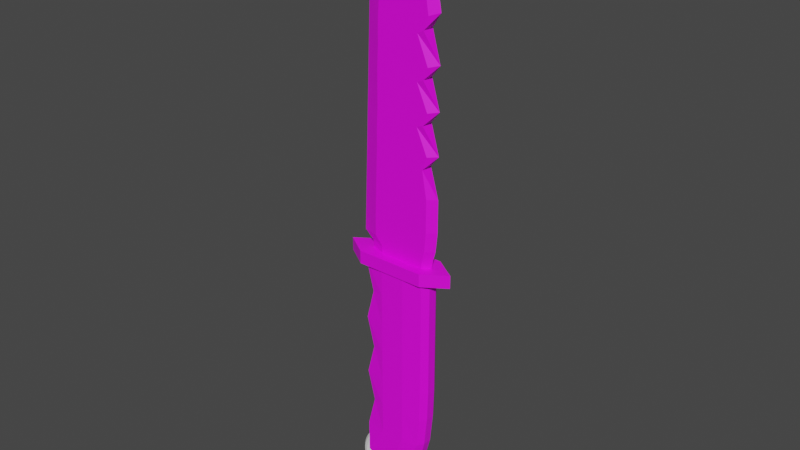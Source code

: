 # Source: Faca.blend  (saved by Blender 3.0.42; exported with 4.5.12 LTS)
import bpy
from mathutils import Matrix  # noqa: F401  (used for matrix-valued properties, if any)

bpy.ops.wm.read_factory_settings(use_empty=True)
scene = bpy.context.scene
scene.name = 'Scene'

# ---- collections
col_collection = bpy.data.collections.new('Collection'); scene.collection.children.link(col_collection)

# ---- images (referenced by path relative to the original .blend; pixels are not part of the script)
import os
ASSET_DIR = os.environ.get("B2B_ASSET_DIR", "")  # directory of the original .blend (textures are referenced by path, not embedded)
HERE = os.path.dirname(os.path.abspath(__file__))  # packed textures are extracted next to this script under _unpacked/

def load_image(name, relpath, width, height, colorspace="sRGB"):
    """Load a texture the original file referenced (path relative to the .blend, or extracted next to this script)."""
    p = next((c for c in (os.path.join(HERE, relpath), os.path.join(ASSET_DIR, relpath)) if relpath and os.path.exists(c)), "")
    if p:
        img = bpy.data.images.load(p, check_existing=True)
        img.name = name
    else:  # same state as the original file: an image datablock whose file is absent (Cycles renders it pink)
        img = bpy.data.images.new(name, width, height)
        img.source = "FILE"
        img.filepath = "//" + (relpath or name)
    img.colorspace_settings.name = colorspace
    return img
img_base = load_image('Base', 'Base.png', 1024, 1024, 'sRGB')
img_nao_sei_o_nome_001 = load_image('Nao sei o nome.001', 'Nao sei o nome dessa parte.png', 1024, 1024, 'sRGB')
img_lamina = load_image('Lamina', 'Lamina.png', 1024, 1024, 'sRGB')

# ---- materials (node trees are filled in below, after node groups)
mat_material_005 = bpy.data.materials.new('Material.005')
mat_material_005.use_transparent_shadow = False
mat_material_004 = bpy.data.materials.new('Material.004')
mat_material_004.use_transparent_shadow = False
mat_lasmina = bpy.data.materials.new('Lasmina')
mat_lasmina.use_transparent_shadow = False

# ---- material node trees
mat_material_005.use_nodes = True; mat_material_005.node_tree.nodes.clear()
_N = mat_material_005.node_tree.nodes; _L = mat_material_005.node_tree.links
n0 = _N.new('ShaderNodeBsdfPrincipled'); n0.name = 'Principled BSDF'; n0.location = (10, 300)
n0.distribution = 'GGX'
n0.subsurface_method = 'RANDOM_WALK_SKIN'
n0.inputs[3].default_value = 1.45
n0.inputs[27].default_value = (0.0, 0.0, 0.0, 1.0)
n0.inputs[28].default_value = 1.0
n1 = _N.new('ShaderNodeOutputMaterial'); n1.name = 'Material Output'; n1.location = (300, 300)
n2 = _N.new('ShaderNodeTexImage'); n2.name = 'Image Texture'; n2.location = (-280, 280)
n2.image = img_base
n2.interpolation = 'Closest'
_L.new(n0.outputs[0], n1.inputs[0])
_L.new(n2.outputs[0], n0.inputs[0])
n1.is_active_output = True
mat_material_004.use_nodes = True; mat_material_004.node_tree.nodes.clear()
_N = mat_material_004.node_tree.nodes; _L = mat_material_004.node_tree.links
n0 = _N.new('ShaderNodeBsdfPrincipled'); n0.name = 'Principled BSDF'; n0.location = (10, 300)
n0.distribution = 'GGX'
n0.subsurface_method = 'RANDOM_WALK_SKIN'
n0.inputs[3].default_value = 1.45
n0.inputs[27].default_value = (0.0, 0.0, 0.0, 1.0)
n0.inputs[28].default_value = 1.0
n1 = _N.new('ShaderNodeOutputMaterial'); n1.name = 'Material Output'; n1.location = (300, 300)
n2 = _N.new('ShaderNodeTexImage'); n2.name = 'Image Texture'; n2.location = (-280, 280)
n2.image = img_nao_sei_o_nome_001
n2.interpolation = 'Closest'
_L.new(n0.outputs[0], n1.inputs[0])
_L.new(n2.outputs[0], n0.inputs[0])
n1.is_active_output = True
mat_lasmina.use_nodes = True; mat_lasmina.node_tree.nodes.clear()
_N = mat_lasmina.node_tree.nodes; _L = mat_lasmina.node_tree.links
n0 = _N.new('ShaderNodeBsdfPrincipled'); n0.name = 'Principled BSDF'; n0.location = (10, 300)
n0.distribution = 'GGX'
n0.subsurface_method = 'RANDOM_WALK_SKIN'
n0.inputs[3].default_value = 1.45
n0.inputs[27].default_value = (0.0, 0.0, 0.0, 1.0)
n0.inputs[28].default_value = 1.0
n1 = _N.new('ShaderNodeOutputMaterial'); n1.name = 'Material Output'; n1.location = (300, 300)
n2 = _N.new('ShaderNodeTexImage'); n2.name = 'Image Texture'; n2.location = (-280, 280)
n2.image = img_lamina
n2.interpolation = 'Closest'
_L.new(n0.outputs[0], n1.inputs[0])
_L.new(n2.outputs[0], n0.inputs[0])
n1.is_active_output = True

# ---- world
world_world = bpy.data.worlds.new('World'); scene.world = world_world
world_world.use_nodes = True; world_world.node_tree.nodes.clear()
_N = world_world.node_tree.nodes; _L = world_world.node_tree.links
n0 = _N.new('ShaderNodeOutputWorld'); n0.name = 'World Output'; n0.location = (300, 300)
n1 = _N.new('ShaderNodeBackground'); n1.name = 'Background'; n1.location = (10, 300)
n1.inputs[0].default_value = (0.05088, 0.05088, 0.05088, 1.0)
_L.new(n1.outputs[0], n0.inputs[0])
n0.is_active_output = True
world_world.color = (0.05088, 0.05088, 0.05088)
world_world.use_sun_shadow = False
world_world.sun_shadow_jitter_overblur = 0.0

# ---- meshes
me_cube_001 = bpy.data.meshes.new('Cube.001')
me_cube_001.from_pydata([(-0.877, -0.3079, -0.5113), (-0.877, -0.3079, 4.888), (-0.877, 0.3079, -0.5113), (-0.877, 0.3079, 4.888), (0.385, -0.3079, -1.659), (0.877, -0.3079, 4.888), (0.385, 0.3079, -1.659), (0.877, 0.3079, 4.888), (-1.0, 0.1239, -0.5113), (-1.0, -0.1239, -0.5113), (-1.0, -0.1239, 4.888), (-1.0, 0.1239, 4.888), (0.508, -0.1239, -1.659), (0.508, 0.1239, -1.659), (1.0, 0.1239, 4.888), (1.0, -0.1239, 4.888), (-0.1587, 0.3718, -1.494), (-0.8254, 0.3718, -1.0), (-0.3333, 0.3718, 4.888), (0.3333, 0.3718, 4.888), (-0.8254, -0.3718, -1.0), (-0.1587, -0.3718, -1.494), (0.3333, -0.3718, 4.888), (-0.3333, -0.3718, 4.888), (-0.3333, 0.1239, 4.888), (0.3333, 0.1239, 4.888), (-0.3333, -0.1239, 4.888), (0.3333, -0.1239, 4.888), (-0.1587, 0.1239, -1.494), (-0.8254, 0.1239, -1.0), (-0.1587, -0.1239, -1.494), (-0.8254, -0.1239, -1.0), (-0.877, -0.3079, -0.1588), (-0.6633, -0.3079, 0.6824), (-0.877, -0.3079, 1.524), (-0.6633, -0.3079, 2.365), (-0.877, -0.3079, 3.206), (-0.6633, -0.3079, 4.047), (-0.6633, 0.3079, 4.047), (-0.877, 0.3079, 3.206), (-0.6633, 0.3079, 2.365), (-0.877, 0.3079, 1.524), (-0.6633, 0.3079, 0.6824), (-0.877, 0.3079, -0.1588), (0.877, 0.3079, 4.047), (0.877, 0.3079, 3.206), (0.877, 0.3079, 2.365), (0.877, 0.3079, 1.524), (0.8518, 0.3079, 0.6824), (0.7676, 0.3079, -0.1588), (0.877, -0.3079, 4.047), (0.877, -0.3079, 3.206), (0.877, -0.3079, 2.365), (0.877, -0.3079, 1.524), (0.8518, -0.3079, 0.6824), (0.7676, -0.3079, -0.1588), (1.0, 0.1239, 4.047), (1.0, 0.1239, 3.206), (1.0, 0.1239, 2.365), (1.0, 0.1239, 1.524), (0.9748, 0.1239, 0.6824), (0.8906, 0.1239, -0.1588), (1.0, -0.1239, 4.047), (1.0, -0.1239, 3.206), (1.0, -0.1239, 2.365), (1.0, -0.1239, 1.524), (0.9748, -0.1239, 0.6824), (0.8906, -0.1239, -0.1588), (-0.7863, -0.1239, 4.047), (-1.0, -0.1239, 3.206), (-0.7863, -0.1239, 2.365), (-1.0, -0.1239, 1.524), (-0.7863, -0.1239, 0.6824), (-1.0, -0.1239, -0.1588), (-0.7863, 0.1239, 4.047), (-1.0, 0.1239, 3.206), (-0.7863, 0.1239, 2.365), (-1.0, 0.1239, 1.524), (-0.7863, 0.1239, 0.6824), (-1.0, 0.1239, -0.1588), (0.3333, -0.3718, 4.047), (0.3333, -0.3718, 3.206), (0.3333, -0.3718, 2.365), (0.3333, -0.3718, 1.524), (0.3333, -0.3718, 0.6824), (0.3333, -0.3718, -0.1588), (-0.3333, -0.3718, 4.047), (-0.3333, -0.3718, 3.206), (-0.3333, -0.3718, 2.365), (-0.3333, -0.3718, 1.524), (-0.3333, -0.3718, 0.6824), (-0.3333, -0.3718, -0.1588), (-0.3333, 0.3718, 4.047), (-0.3333, 0.3718, 3.206), (-0.3333, 0.3718, 2.365), (-0.3333, 0.3718, 1.524), (-0.3333, 0.3718, 0.6824), (-0.3333, 0.3718, -0.1588), (0.3333, 0.3718, 4.047), (0.3333, 0.3718, 3.206), (0.3333, 0.3718, 2.365), (0.3333, 0.3718, 1.524), (0.3333, 0.3718, 0.6824), (0.3333, 0.3718, -0.1588)], [], [(74, 11, 3, 38), (98, 19, 7, 44), (62, 15, 5, 50), (86, 23, 1, 37), (30, 12, 4, 21), (26, 10, 1, 23), (18, 3, 11, 24), (24, 11, 10, 26), (16, 6, 13, 28), (28, 13, 12, 30), (44, 7, 14, 56), (56, 14, 15, 62), (37, 1, 10, 68), (68, 10, 11, 74), (8, 29, 31, 9), (29, 28, 30, 31), (2, 17, 29, 8), (17, 16, 28, 29), (14, 25, 27, 15), (25, 24, 26, 27), (7, 19, 25, 14), (19, 18, 24, 25), (15, 27, 22, 5), (27, 26, 23, 22), (9, 31, 20, 0), (31, 30, 21, 20), (50, 5, 22, 80), (80, 22, 23, 86), (38, 3, 18, 92), (92, 18, 19, 98), (17, 97, 103, 16), (97, 96, 102, 103), (96, 95, 101, 102), (95, 94, 100, 101), (94, 93, 99, 100), (93, 92, 98, 99), (2, 43, 97, 17), (43, 42, 96, 97), (42, 41, 95, 96), (41, 40, 94, 95), (40, 39, 93, 94), (39, 38, 92, 93), (21, 85, 91, 20), (85, 84, 90, 91), (84, 83, 89, 90), (83, 82, 88, 89), (82, 81, 87, 88), (81, 80, 86, 87), (4, 55, 85, 21), (55, 54, 84, 85), (54, 53, 83, 84), (53, 52, 82, 83), (52, 51, 81, 82), (51, 50, 80, 81), (9, 73, 79, 8), (73, 72, 78, 79), (72, 71, 77, 78), (71, 70, 76, 77), (70, 69, 75, 76), (69, 68, 74, 75), (0, 32, 73, 9), (32, 33, 72, 73), (33, 34, 71, 72), (34, 35, 70, 71), (35, 36, 69, 70), (36, 37, 68, 69), (13, 61, 67, 12), (61, 60, 66, 67), (60, 59, 65, 66), (59, 58, 64, 65), (58, 57, 63, 64), (57, 56, 62, 63), (6, 49, 61, 13), (49, 48, 60, 61), (48, 47, 59, 60), (47, 46, 58, 59), (46, 45, 57, 58), (45, 44, 56, 57), (20, 91, 32, 0), (91, 90, 33, 32), (90, 89, 34, 33), (89, 88, 35, 34), (88, 87, 36, 35), (87, 86, 37, 36), (12, 67, 55, 4), (67, 66, 54, 55), (66, 65, 53, 54), (65, 64, 52, 53), (64, 63, 51, 52), (63, 62, 50, 51), (16, 103, 49, 6), (103, 102, 48, 49), (102, 101, 47, 48), (101, 100, 46, 47), (100, 99, 45, 46), (99, 98, 44, 45), (8, 79, 43, 2), (79, 78, 42, 43), (78, 77, 41, 42), (77, 76, 40, 41), (76, 75, 39, 40), (75, 74, 38, 39)])
_uv = me_cube_001.uv_layers.new(name='UVMap')
_uv.uv.foreach_set('vector', [0.5893, 0.1667, 0.625, 0.1667, 0.625, 0.25, 0.5893, 0.25, 0.5893, 0.4167, 0.625, 0.4167, 0.625, 0.5, 0.5893, 0.5, 0.5893, 0.6667, 0.625, 0.6667, 0.625, 0.75, 0.5893, 0.75, 0.5893, 0.9167, 0.625, 0.9167, 0.625, 1.0, 0.5893, 1.0, 0.2917, 0.6667, 0.375, 0.6667, 0.375, 0.75, 0.2917, 0.75, 0.7917, 0.6667, 0.875, 0.6667, 0.875, 0.75, 0.7917, 0.75, 0.7917, 0.5, 0.875, 0.5, 0.875, 0.5833, 0.7917, 0.5833, 0.7917, 0.5833, 0.875, 0.5833, 0.875, 0.6667, 0.7917, 0.6667, 0.2917, 0.5, 0.375, 0.5, 0.375, 0.5833, 0.2917, 0.5833, 0.2917, 0.5833, 0.375, 0.5833, 0.375, 0.6667, 0.2917, 0.6667, 0.5893, 0.5, 0.625, 0.5, 0.625, 0.5833, 0.5893, 0.5833, 0.5893, 0.5833, 0.625, 0.5833, 0.625, 0.6667, 0.5893, 0.6667, 0.5893, 0.0, 0.625, 0.0, 0.625, 0.08333, 0.5893, 0.08333, 0.5893, 0.08333, 0.625, 0.08333, 0.625, 0.1667, 0.5893, 0.1667, 0.125, 0.5833, 0.2083, 0.5833, 0.2083, 0.6667, 0.125, 0.6667, 0.2083, 0.5833, 0.2917, 0.5833, 0.2917, 0.6667, 0.2083, 0.6667, 0.125, 0.5, 0.2083, 0.5, 0.2083, 0.5833, 0.125, 0.5833, 0.2083, 0.5, 0.2917, 0.5, 0.2917, 0.5833, 0.2083, 0.5833, 0.625, 0.5833, 0.7083, 0.5833, 0.7083, 0.6667, 0.625, 0.6667, 0.7083, 0.5833, 0.7917, 0.5833, 0.7917, 0.6667, 0.7083, 0.6667, 0.625, 0.5, 0.7083, 0.5, 0.7083, 0.5833, 0.625, 0.5833, 0.7083, 0.5, 0.7917, 0.5, 0.7917, 0.5833, 0.7083, 0.5833, 0.625, 0.6667, 0.7083, 0.6667, 0.7083, 0.75, 0.625, 0.75, 0.7083, 0.6667, 0.7917, 0.6667, 0.7917, 0.75, 0.7083, 0.75, 0.125, 0.6667, 0.2083, 0.6667, 0.2083, 0.75, 0.125, 0.75, 0.2083, 0.6667, 0.2917, 0.6667, 0.2917, 0.75, 0.2083, 0.75, 0.5893, 0.75, 0.625, 0.75, 0.625, 0.8333, 0.5893, 0.8333, 0.5893, 0.8333, 0.625, 0.8333, 0.625, 0.9167, 0.5893, 0.9167, 0.5893, 0.25, 0.625, 0.25, 0.625, 0.3333, 0.5893, 0.3333, 0.5893, 0.3333, 0.625, 0.3333, 0.625, 0.4167, 0.5893, 0.4167, 0.375, 0.3333, 0.4107, 0.3333, 0.4107, 0.4167, 0.375, 0.4167, 0.4107, 0.3333, 0.4464, 0.3333, 0.4464, 0.4167, 0.4107, 0.4167, 0.4464, 0.3333, 0.4821, 0.3333, 0.4821, 0.4167, 0.4464, 0.4167, 0.4821, 0.3333, 0.5179, 0.3333, 0.5179, 0.4167, 0.4821, 0.4167, 0.5179, 0.3333, 0.5536, 0.3333, 0.5536, 0.4167, 0.5179, 0.4167, 0.5536, 0.3333, 0.5893, 0.3333, 0.5893, 0.4167, 0.5536, 0.4167, 0.375, 0.25, 0.4107, 0.25, 0.4107, 0.3333, 0.375, 0.3333, 0.4107, 0.25, 0.4464, 0.25, 0.4464, 0.3333, 0.4107, 0.3333, 0.4464, 0.25, 0.4821, 0.25, 0.4821, 0.3333, 0.4464, 0.3333, 0.4821, 0.25, 0.5179, 0.25, 0.5179, 0.3333, 0.4821, 0.3333, 0.5179, 0.25, 0.5536, 0.25, 0.5536, 0.3333, 0.5179, 0.3333, 0.5536, 0.25, 0.5893, 0.25, 0.5893, 0.3333, 0.5536, 0.3333, 0.375, 0.8333, 0.4107, 0.8333, 0.4107, 0.9167, 0.375, 0.9167, 0.4107, 0.8333, 0.4464, 0.8333, 0.4464, 0.9167, 0.4107, 0.9167, 0.4464, 0.8333, 0.4821, 0.8333, 0.4821, 0.9167, 0.4464, 0.9167, 0.4821, 0.8333, 0.5179, 0.8333, 0.5179, 0.9167, 0.4821, 0.9167, 0.5179, 0.8333, 0.5536, 0.8333, 0.5536, 0.9167, 0.5179, 0.9167, 0.5536, 0.8333, 0.5893, 0.8333, 0.5893, 0.9167, 0.5536, 0.9167, 0.375, 0.75, 0.4107, 0.75, 0.4107, 0.8333, 0.375, 0.8333, 0.4107, 0.75, 0.4464, 0.75, 0.4464, 0.8333, 0.4107, 0.8333, 0.4464, 0.75, 0.4821, 0.75, 0.4821, 0.8333, 0.4464, 0.8333, 0.4821, 0.75, 0.5179, 0.75, 0.5179, 0.8333, 0.4821, 0.8333, 0.5179, 0.75, 0.5536, 0.75, 0.5536, 0.8333, 0.5179, 0.8333, 0.5536, 0.75, 0.5893, 0.75, 0.5893, 0.8333, 0.5536, 0.8333, 0.375, 0.08333, 0.4107, 0.08333, 0.4107, 0.1667, 0.375, 0.1667, 0.4107, 0.08333, 0.4464, 0.08333, 0.4464, 0.1667, 0.4107, 0.1667, 0.4464, 0.08333, 0.4821, 0.08333, 0.4821, 0.1667, 0.4464, 0.1667, 0.4821, 0.08333, 0.5179, 0.08333, 0.5179, 0.1667, 0.4821, 0.1667, 0.5179, 0.08333, 0.5536, 0.08333, 0.5536, 0.1667, 0.5179, 0.1667, 0.5536, 0.08333, 0.5893, 0.08333, 0.5893, 0.1667, 0.5536, 0.1667, 0.375, 0.0, 0.4107, 0.0, 0.4107, 0.08333, 0.375, 0.08333, 0.4107, 0.0, 0.4464, 0.0, 0.4464, 0.08333, 0.4107, 0.08333, 0.4464, 0.0, 0.4821, 0.0, 0.4821, 0.08333, 0.4464, 0.08333, 0.4821, 0.0, 0.5179, 0.0, 0.5179, 0.08333, 0.4821, 0.08333, 0.5179, 0.0, 0.5536, 0.0, 0.5536, 0.08333, 0.5179, 0.08333, 0.5536, 0.0, 0.5893, 0.0, 0.5893, 0.08333, 0.5536, 0.08333, 0.375, 0.5833, 0.4107, 0.5833, 0.4107, 0.6667, 0.375, 0.6667, 0.4107, 0.5833, 0.4464, 0.5833, 0.4464, 0.6667, 0.4107, 0.6667, 0.4464, 0.5833, 0.4821, 0.5833, 0.4821, 0.6667, 0.4464, 0.6667, 0.4821, 0.5833, 0.5179, 0.5833, 0.5179, 0.6667, 0.4821, 0.6667, 0.5179, 0.5833, 0.5536, 0.5833, 0.5536, 0.6667, 0.5179, 0.6667, 0.5536, 0.5833, 0.5893, 0.5833, 0.5893, 0.6667, 0.5536, 0.6667, 0.375, 0.5, 0.4107, 0.5, 0.4107, 0.5833, 0.375, 0.5833, 0.4107, 0.5, 0.4464, 0.5, 0.4464, 0.5833, 0.4107, 0.5833, 0.4464, 0.5, 0.4821, 0.5, 0.4821, 0.5833, 0.4464, 0.5833, 0.4821, 0.5, 0.5179, 0.5, 0.5179, 0.5833, 0.4821, 0.5833, 0.5179, 0.5, 0.5536, 0.5, 0.5536, 0.5833, 0.5179, 0.5833, 0.5536, 0.5, 0.5893, 0.5, 0.5893, 0.5833, 0.5536, 0.5833, 0.375, 0.9167, 0.4107, 0.9167, 0.4107, 1.0, 0.375, 1.0, 0.4107, 0.9167, 0.4464, 0.9167, 0.4464, 1.0, 0.4107, 1.0, 0.4464, 0.9167, 0.4821, 0.9167, 0.4821, 1.0, 0.4464, 1.0, 0.4821, 0.9167, 0.5179, 0.9167, 0.5179, 1.0, 0.4821, 1.0, 0.5179, 0.9167, 0.5536, 0.9167, 0.5536, 1.0, 0.5179, 1.0, 0.5536, 0.9167, 0.5893, 0.9167, 0.5893, 1.0, 0.5536, 1.0, 0.375, 0.6667, 0.4107, 0.6667, 0.4107, 0.75, 0.375, 0.75, 0.4107, 0.6667, 0.4464, 0.6667, 0.4464, 0.75, 0.4107, 0.75, 0.4464, 0.6667, 0.4821, 0.6667, 0.4821, 0.75, 0.4464, 0.75, 0.4821, 0.6667, 0.5179, 0.6667, 0.5179, 0.75, 0.4821, 0.75, 0.5179, 0.6667, 0.5536, 0.6667, 0.5536, 0.75, 0.5179, 0.75, 0.5536, 0.6667, 0.5893, 0.6667, 0.5893, 0.75, 0.5536, 0.75, 0.375, 0.4167, 0.4107, 0.4167, 0.4107, 0.5, 0.375, 0.5, 0.4107, 0.4167, 0.4464, 0.4167, 0.4464, 0.5, 0.4107, 0.5, 0.4464, 0.4167, 0.4821, 0.4167, 0.4821, 0.5, 0.4464, 0.5, 0.4821, 0.4167, 0.5179, 0.4167, 0.5179, 0.5, 0.4821, 0.5, 0.5179, 0.4167, 0.5536, 0.4167, 0.5536, 0.5, 0.5179, 0.5, 0.5536, 0.4167, 0.5893, 0.4167, 0.5893, 0.5, 0.5536, 0.5, 0.375, 0.1667, 0.4107, 0.1667, 0.4107, 0.25, 0.375, 0.25, 0.4107, 0.1667, 0.4464, 0.1667, 0.4464, 0.25, 0.4107, 0.25, 0.4464, 0.1667, 0.4821, 0.1667, 0.4821, 0.25, 0.4464, 0.25, 0.4821, 0.1667, 0.5179, 0.1667, 0.5179, 0.25, 0.4821, 0.25, 0.5179, 0.1667, 0.5536, 0.1667, 0.5536, 0.25, 0.5179, 0.25, 0.5536, 0.1667, 0.5893, 0.1667, 0.5893, 0.25, 0.5536, 0.25])
me_cube_001.materials.append(mat_material_005)
me_cube_001.use_remesh_fix_poles = True
me_cube_001.use_remesh_preserve_attributes = False
me_cube_001.update()
me_cube_002 = bpy.data.meshes.new('Cube.002')
me_cube_002.from_pydata([(-0.9952, -0.4163, -1.0), (-0.9952, -0.4163, -0.6434), (-0.9952, 0.4285, -1.0), (-0.9952, 0.4285, -0.6434), (0.8933, -0.4163, -1.0), (0.8933, -0.4163, -0.6434), (0.8933, 0.4285, -1.0), (0.8933, 0.4285, -0.6434), (-1.627, 0.006076, -1.0), (-1.627, 0.006076, -0.6434), (1.525, 0.006076, -1.0), (1.525, 0.006076, -0.6434)], [], [(8, 9, 3, 2), (2, 3, 7, 6), (10, 11, 5, 4), (4, 5, 1, 0), (8, 10, 4, 0), (11, 9, 1, 5), (7, 3, 9, 11), (2, 6, 10, 8), (6, 7, 11, 10), (0, 1, 9, 8)])
_uv = me_cube_002.uv_layers.new(name='UVMap')
_uv.uv.foreach_set('vector', [0.375, 0.125, 0.625, 0.125, 0.625, 0.3001, 0.375, 0.3001, 0.375, 0.3001, 0.625, 0.3001, 0.625, 0.5, 0.375, 0.5, 0.375, 0.625, 0.625, 0.625, 0.625, 0.75, 0.375, 0.75, 0.375, 0.75, 0.625, 0.75, 0.625, 0.9499, 0.375, 0.9499, 0.125, 0.625, 0.375, 0.625, 0.375, 0.75, 0.1751, 0.75, 0.625, 0.625, 0.875, 0.625, 0.8249, 0.75, 0.625, 0.75, 0.625, 0.5, 0.8249, 0.5, 0.875, 0.625, 0.625, 0.625, 0.1751, 0.5, 0.375, 0.5, 0.375, 0.625, 0.125, 0.625, 0.375, 0.5, 0.625, 0.5, 0.625, 0.625, 0.375, 0.625, 0.375, 0.0, 0.625, 0.0, 0.625, 0.125, 0.375, 0.125])
me_cube_002.materials.append(mat_material_004)
me_cube_002.use_remesh_fix_poles = True
me_cube_002.use_remesh_preserve_attributes = False
me_cube_002.update()
me_cube_003 = bpy.data.meshes.new('Cube.003')
me_cube_003.from_pydata([(-0.9915, 0.0, -1.0), (-1.013, 0.0, 6.436), (0.8417, 0.0, -1.0), (0.8889, 0.0, 8.141), (-0.5946, 1.0, -1.0), (-0.5946, 0.0, 7.309), (-0.5946, -1.0, -1.0), (-1.029, 0.0, 5.987), (0.6506, 0.0, 7.588), (-0.5631, -1.0, 6.704), (-0.5631, 1.0, 6.704), (1.019, 0.0, 5.449), (-0.6673, -1.0, 4.941), (-0.6673, 1.0, 4.941), (-1.088, 0.0, 4.388), (1.019, 0.0, 4.248), (1.019, 0.0, 3.144), (1.019, 0.0, 2.04), (1.019, 0.0, 0.9366), (0.661, -1.0, 5.023), (0.661, 1.0, 5.023), (-0.6961, -1.0, 3.864), (-0.7001, -1.0, 2.874), (-0.7283, -1.0, 1.884), (-0.764, -1.0, 0.8937), (-0.6695, -1.0, 4.403), (-0.6961, 1.0, 3.864), (-0.7001, 1.0, 2.874), (-0.7283, 1.0, 1.884), (-0.764, 1.0, 0.8937), (-0.6695, 1.0, 4.403), (-1.106, 0.0, 3.9), (-1.224, 0.0, 0.7174), (-1.191, 0.0, 1.615), (-1.158, 0.0, 2.513), (-1.124, 0.0, 3.411), (0.661, 1.0, 3.871), (0.661, -1.0, 3.871), (-0.6981, -1.0, 3.369), (-0.6981, 1.0, 3.369), (-1.141, 0.0, 2.962), (0.661, 1.0, 2.767), (0.661, -1.0, 2.767), (-0.7263, -1.0, 2.379), (-0.7263, 1.0, 2.379), (-1.174, 0.0, 2.064), (0.661, 1.0, 1.663), (0.661, -1.0, 1.663), (-0.7482, -1.0, 1.389), (-0.7482, 1.0, 1.389), (-1.207, 0.0, 1.166), (1.019, 0.0, 0.05553), (-0.7968, -1.0, -0.05316), (-0.7968, 1.0, -0.05316), (-1.256, 0.0, -0.1413), (0.9646, 0.0, -0.4731), (-0.7936, -1.0, -0.5274), (-0.7936, 1.0, -0.5274), (-1.271, 0.0, -0.5714), (0.8968, 0.0, -0.7366), (-0.5936, -1.0, -0.7637), (-0.5936, 1.0, -0.7637), (-1.027, 0.0, -0.7857), (-0.5946, 0.0, -1.0), (0.661, 0.0, 5.023), (0.661, 0.0, 3.871), (0.661, 0.0, 2.767), (0.661, 0.0, 1.663), (0.636, -1.0, -1.0), (0.636, 1.0, -1.0), (0.4772, -1.0, 7.46), (0.4772, 1.0, 7.46), (0.4726, 0.0, 8.02), (0.7909, 1.0, 5.375), (0.7909, -1.0, 5.375), (0.4847, -1.0, 4.933), (0.7885, -1.0, 0.9304), (0.789, -1.0, 2.018), (0.7896, -1.0, 3.105), (0.7902, -1.0, 4.193), (0.4847, 1.0, 4.933), (0.7885, 1.0, 0.9304), (0.789, 1.0, 2.018), (0.7896, 1.0, 3.105), (0.7902, 1.0, 4.193), (0.4841, 1.0, 3.798), (0.4841, -1.0, 3.798), (0.4835, 1.0, 2.711), (0.4835, -1.0, 2.711), (0.483, 1.0, 1.623), (0.483, -1.0, 1.623), (0.7879, 1.0, 0.03976), (0.7879, -1.0, 0.03976), (0.7413, -1.0, -0.481), (0.7413, 1.0, -0.481), (0.6833, 1.0, -0.7405), (0.6833, -1.0, -0.7405), (0.636, 0.0, -1.0)], [], [(71, 72, 3, 8), (9, 5, 1, 7), (97, 2, 68), (0, 4, 63, 6), (70, 72, 5, 9), (7, 1, 5, 10), (14, 7, 10, 13), (74, 70, 9, 12), (12, 9, 7, 14), (73, 71, 8, 11), (80, 73, 11, 20), (64, 11, 19), (25, 12, 14, 31), (75, 74, 12, 25), (31, 14, 13, 30), (35, 31, 30, 26), (79, 75, 25, 21), (50, 33, 28, 49), (45, 34, 27, 44), (40, 35, 26, 39), (84, 80, 20, 15), (90, 77, 23, 48), (88, 78, 22, 43), (86, 79, 21, 38), (54, 32, 29, 53), (21, 25, 31, 35), (48, 23, 33, 50), (43, 22, 34, 45), (38, 21, 35, 40), (52, 24, 32, 54), (15, 64, 19), (67, 17, 47), (66, 16, 42), (65, 15, 37), (92, 76, 24, 52), (83, 85, 36, 16), (89, 82, 17, 46), (87, 83, 16, 41), (85, 84, 15, 36), (91, 81, 18, 51), (16, 65, 37), (22, 38, 40, 34), (78, 86, 38, 22), (34, 40, 39, 27), (82, 87, 41, 17), (17, 66, 42), (23, 43, 45, 33), (77, 88, 43, 23), (33, 45, 44, 28), (81, 89, 46, 18), (18, 67, 47), (24, 48, 50, 32), (76, 90, 48, 24), (32, 50, 49, 29), (94, 91, 51, 55), (93, 92, 52, 56), (56, 52, 54, 58), (58, 54, 53, 57), (62, 58, 57, 61), (60, 56, 58, 62), (96, 93, 56, 60), (95, 94, 55, 59), (69, 95, 59, 2), (68, 96, 60, 6), (6, 60, 62, 0), (0, 62, 61, 4), (18, 46, 67), (17, 41, 66), (16, 36, 65), (36, 15, 65), (41, 16, 66), (46, 17, 67), (15, 20, 64), (20, 11, 64), (69, 2, 97), (4, 69, 97, 63), (2, 59, 96, 68), (4, 61, 95, 69), (61, 57, 94, 95), (59, 55, 93, 96), (55, 51, 92, 93), (57, 53, 91, 94), (18, 47, 90, 76), (29, 49, 89, 81), (17, 42, 88, 77), (28, 44, 87, 82), (16, 37, 86, 78), (53, 29, 81, 91), (39, 26, 84, 85), (44, 27, 83, 87), (49, 28, 82, 89), (27, 39, 85, 83), (51, 18, 76, 92), (37, 15, 79, 86), (42, 16, 78, 88), (47, 17, 77, 90), (26, 30, 80, 84), (15, 19, 75, 79), (19, 11, 74, 75), (30, 13, 73, 80), (13, 10, 71, 73), (11, 8, 70, 74), (8, 3, 72, 70), (63, 97, 68, 6), (10, 5, 72, 71)])
_uv = me_cube_003.uv_layers.new(name='UVMap')
_uv.uv.foreach_set('vector', [0.6099, 0.4711, 0.625, 0.4711, 0.625, 0.5, 0.6099, 0.5, 0.6099, 0.9493, 0.625, 0.9493, 0.625, 1.0, 0.6099, 1.0, 0.3461, 0.625, 0.375, 0.75, 0.3461, 0.75, 0.125, 0.5, 0.1757, 0.5, 0.1757, 0.625, 0.1757, 0.75, 0.6099, 0.7789, 0.625, 0.7789, 0.625, 0.9493, 0.6099, 0.9493, 0.6099, 0.25, 0.625, 0.25, 0.625, 0.3007, 0.6099, 0.3007, 0.5561, 0.25, 0.6099, 0.25, 0.6099, 0.3007, 0.5561, 0.3007, 0.5561, 0.7789, 0.6099, 0.7789, 0.6099, 0.9493, 0.5561, 0.9493, 0.5561, 0.9493, 0.6099, 0.9493, 0.6099, 1.0, 0.5561, 1.0, 0.5561, 0.4711, 0.6099, 0.4711, 0.6099, 0.5, 0.5561, 0.5, 0.5397, 0.4711, 0.5561, 0.4711, 0.5561, 0.5, 0.5397, 0.5, 0.5397, 0.625, 0.5561, 0.75, 0.5397, 0.75, 0.5397, 0.9493, 0.5561, 0.9493, 0.5561, 1.0, 0.5397, 1.0, 0.5397, 0.7789, 0.5561, 0.7789, 0.5561, 0.9493, 0.5397, 0.9493, 0.5397, 0.25, 0.5561, 0.25, 0.5561, 0.3007, 0.5397, 0.3007, 0.5233, 0.25, 0.5397, 0.25, 0.5397, 0.3007, 0.5233, 0.3007, 0.5233, 0.7789, 0.5397, 0.7789, 0.5397, 0.9493, 0.5233, 0.9493, 0.4478, 0.25, 0.4629, 0.25, 0.4629, 0.3007, 0.4478, 0.3007, 0.478, 0.25, 0.4931, 0.25, 0.4931, 0.3007, 0.478, 0.3007, 0.5082, 0.25, 0.5233, 0.25, 0.5233, 0.3007, 0.5082, 0.3007, 0.5233, 0.4711, 0.5397, 0.4711, 0.5397, 0.5, 0.5233, 0.5, 0.4478, 0.7789, 0.4629, 0.7789, 0.4629, 0.9493, 0.4478, 0.9493, 0.478, 0.7789, 0.4931, 0.7789, 0.4931, 0.9493, 0.478, 0.9493, 0.5082, 0.7789, 0.5233, 0.7789, 0.5233, 0.9493, 0.5082, 0.9493, 0.4039, 0.25, 0.4327, 0.25, 0.4327, 0.3007, 0.4039, 0.3007, 0.5233, 0.9493, 0.5397, 0.9493, 0.5397, 1.0, 0.5233, 1.0, 0.4478, 0.9493, 0.4629, 0.9493, 0.4629, 1.0, 0.4478, 1.0, 0.478, 0.9493, 0.4931, 0.9493, 0.4931, 1.0, 0.478, 1.0, 0.5082, 0.9493, 0.5233, 0.9493, 0.5233, 1.0, 0.5082, 1.0, 0.4039, 0.9493, 0.4327, 0.9493, 0.4327, 1.0, 0.4039, 1.0, 0.5233, 0.625, 0.5397, 0.625, 0.5397, 0.75, 0.4478, 0.625, 0.4629, 0.75, 0.4478, 0.75, 0.478, 0.625, 0.4931, 0.75, 0.478, 0.75, 0.5082, 0.625, 0.5233, 0.75, 0.5082, 0.75, 0.4039, 0.7789, 0.4327, 0.7789, 0.4327, 0.9493, 0.4039, 0.9493, 0.4931, 0.4711, 0.5082, 0.4711, 0.5082, 0.5, 0.4931, 0.5, 0.4478, 0.4711, 0.4629, 0.4711, 0.4629, 0.5, 0.4478, 0.5, 0.478, 0.4711, 0.4931, 0.4711, 0.4931, 0.5, 0.478, 0.5, 0.5082, 0.4711, 0.5233, 0.4711, 0.5233, 0.5, 0.5082, 0.5, 0.4039, 0.4711, 0.4327, 0.4711, 0.4327, 0.5, 0.4039, 0.5, 0.4931, 0.625, 0.5082, 0.625, 0.5082, 0.75, 0.4931, 0.9493, 0.5082, 0.9493, 0.5082, 1.0, 0.4931, 1.0, 0.4931, 0.7789, 0.5082, 0.7789, 0.5082, 0.9493, 0.4931, 0.9493, 0.4931, 0.25, 0.5082, 0.25, 0.5082, 0.3007, 0.4931, 0.3007, 0.4629, 0.4711, 0.478, 0.4711, 0.478, 0.5, 0.4629, 0.5, 0.4629, 0.625, 0.478, 0.625, 0.478, 0.75, 0.4629, 0.9493, 0.478, 0.9493, 0.478, 1.0, 0.4629, 1.0, 0.4629, 0.7789, 0.478, 0.7789, 0.478, 0.9493, 0.4629, 0.9493, 0.4629, 0.25, 0.478, 0.25, 0.478, 0.3007, 0.4629, 0.3007, 0.4327, 0.4711, 0.4478, 0.4711, 0.4478, 0.5, 0.4327, 0.5, 0.4327, 0.625, 0.4478, 0.625, 0.4478, 0.75, 0.4327, 0.9493, 0.4478, 0.9493, 0.4478, 1.0, 0.4327, 1.0, 0.4327, 0.7789, 0.4478, 0.7789, 0.4478, 0.9493, 0.4327, 0.9493, 0.4327, 0.25, 0.4478, 0.25, 0.4478, 0.3007, 0.4327, 0.3007, 0.3894, 0.4711, 0.4039, 0.4711, 0.4039, 0.5, 0.3894, 0.5, 0.3894, 0.7789, 0.4039, 0.7789, 0.4039, 0.9493, 0.3894, 0.9493, 0.3894, 0.9493, 0.4039, 0.9493, 0.4039, 1.0, 0.3894, 1.0, 0.3894, 0.25, 0.4039, 0.25, 0.4039, 0.3007, 0.3894, 0.3007, 0.3822, 0.25, 0.3894, 0.25, 0.3894, 0.3007, 0.3822, 0.3007, 0.3822, 0.9493, 0.3894, 0.9493, 0.3894, 1.0, 0.3822, 1.0, 0.3822, 0.7789, 0.3894, 0.7789, 0.3894, 0.9493, 0.3822, 0.9493, 0.3822, 0.4711, 0.3894, 0.4711, 0.3894, 0.5, 0.3822, 0.5, 0.375, 0.4711, 0.3822, 0.4711, 0.3822, 0.5, 0.375, 0.5, 0.375, 0.7789, 0.3822, 0.7789, 0.3822, 0.9493, 0.375, 0.9493, 0.375, 0.9493, 0.3822, 0.9493, 0.3822, 1.0, 0.375, 1.0, 0.375, 0.25, 0.3822, 0.25, 0.3822, 0.3007, 0.375, 0.3007, 0.4327, 0.5, 0.4478, 0.5, 0.4478, 0.625, 0.4629, 0.5, 0.478, 0.5, 0.478, 0.625, 0.4931, 0.5, 0.5082, 0.5, 0.5082, 0.625, 0.5082, 0.5, 0.5233, 0.625, 0.5082, 0.625, 0.478, 0.5, 0.4931, 0.625, 0.478, 0.625, 0.4478, 0.5, 0.4629, 0.625, 0.4478, 0.625, 0.5233, 0.5, 0.5397, 0.5, 0.5397, 0.625, 0.5397, 0.5, 0.5561, 0.625, 0.5397, 0.625, 0.3461, 0.5, 0.375, 0.625, 0.3461, 0.625, 0.1757, 0.5, 0.3461, 0.5, 0.3461, 0.625, 0.1757, 0.625, 0.375, 0.75, 0.3822, 0.75, 0.3822, 0.7789, 0.375, 0.7789, 0.375, 0.3007, 0.3822, 0.3007, 0.3822, 0.4711, 0.375, 0.4711, 0.3822, 0.3007, 0.3894, 0.3007, 0.3894, 0.4711, 0.3822, 0.4711, 0.3822, 0.75, 0.3894, 0.75, 0.3894, 0.7789, 0.3822, 0.7789, 0.3894, 0.75, 0.4039, 0.75, 0.4039, 0.7789, 0.3894, 0.7789, 0.3894, 0.3007, 0.4039, 0.3007, 0.4039, 0.4711, 0.3894, 0.4711, 0.4327, 0.75, 0.4478, 0.75, 0.4478, 0.7789, 0.4327, 0.7789, 0.4327, 0.3007, 0.4478, 0.3007, 0.4478, 0.4711, 0.4327, 0.4711, 0.4629, 0.75, 0.478, 0.75, 0.478, 0.7789, 0.4629, 0.7789, 0.4629, 0.3007, 0.478, 0.3007, 0.478, 0.4711, 0.4629, 0.4711, 0.4931, 0.75, 0.5082, 0.75, 0.5082, 0.7789, 0.4931, 0.7789, 0.4039, 0.3007, 0.4327, 0.3007, 0.4327, 0.4711, 0.4039, 0.4711, 0.5082, 0.3007, 0.5233, 0.3007, 0.5233, 0.4711, 0.5082, 0.4711, 0.478, 0.3007, 0.4931, 0.3007, 0.4931, 0.4711, 0.478, 0.4711, 0.4478, 0.3007, 0.4629, 0.3007, 0.4629, 0.4711, 0.4478, 0.4711, 0.4931, 0.3007, 0.5082, 0.3007, 0.5082, 0.4711, 0.4931, 0.4711, 0.4039, 0.75, 0.4327, 0.75, 0.4327, 0.7789, 0.4039, 0.7789, 0.5082, 0.75, 0.5233, 0.75, 0.5233, 0.7789, 0.5082, 0.7789, 0.478, 0.75, 0.4931, 0.75, 0.4931, 0.7789, 0.478, 0.7789, 0.4478, 0.75, 0.4629, 0.75, 0.4629, 0.7789, 0.4478, 0.7789, 0.5233, 0.3007, 0.5397, 0.3007, 0.5397, 0.4711, 0.5233, 0.4711, 0.5233, 0.75, 0.5397, 0.75, 0.5397, 0.7789, 0.5233, 0.7789, 0.5397, 0.75, 0.5561, 0.75, 0.5561, 0.7789, 0.5397, 0.7789, 0.5397, 0.3007, 0.5561, 0.3007, 0.5561, 0.4711, 0.5397, 0.4711, 0.5561, 0.3007, 0.6099, 0.3007, 0.6099, 0.4711, 0.5561, 0.4711, 0.5561, 0.75, 0.6099, 0.75, 0.6099, 0.7789, 0.5561, 0.7789, 0.6099, 0.75, 0.625, 0.75, 0.625, 0.7789, 0.6099, 0.7789, 0.1757, 0.625, 0.3461, 0.625, 0.3461, 0.75, 0.1757, 0.75, 0.6099, 0.3007, 0.625, 0.3007, 0.625, 0.4711, 0.6099, 0.4711])
me_cube_003.materials.append(mat_lasmina)
me_cube_003.use_remesh_fix_poles = True
me_cube_003.use_remesh_preserve_attributes = False
me_cube_003.update()
me_torus = bpy.data.meshes.new('Torus')
me_torus.from_pydata([(-0.5565, -2.707, 1.182e-07), (-0.5966, -2.707, 0.1496), (-0.7061, -2.707, 0.259), (-0.8557, -2.707, 0.2991), (-1.005, -2.707, 0.259), (-1.255, -2.707, 0.1272), (-1.289, -2.707, 1.182e-07), (-1.255, -2.707, -0.1272), (-1.005, -2.707, -0.259), (-0.8557, -2.707, -0.2991), (-0.7061, -2.707, -0.259), (-0.5966, -2.707, -0.1496), (-0.5693, -2.512, 1.182e-07), (-0.6091, -2.518, 0.1496), (-0.7176, -2.532, 0.259), (-0.8659, -2.551, 0.2991), (-1.014, -2.571, 0.259), (-1.261, -2.603, 0.1272), (-1.295, -2.608, 1.182e-07), (-1.261, -2.603, -0.1272), (-1.014, -2.571, -0.259), (-0.8659, -2.551, -0.2991), (-0.7176, -2.532, -0.259), (-0.6091, -2.518, -0.1496), (-0.6075, -2.32, 1.182e-07), (-0.6462, -2.331, 0.1496), (-0.752, -2.359, 0.259), (-0.8964, -2.398, 0.2991), (-1.041, -2.437, 0.259), (-1.282, -2.501, 0.1272), (-1.315, -2.51, 1.182e-07), (-1.282, -2.501, -0.1272), (-1.041, -2.437, -0.259), (-0.8964, -2.398, -0.2991), (-0.752, -2.359, -0.259), (-0.6462, -2.331, -0.1496), (-0.6704, -2.135, 1.182e-07), (-0.7074, -2.151, 0.1496), (-0.8086, -2.192, 0.259), (-0.9467, -2.25, 0.2991), (-1.085, -2.307, 0.259), (-1.315, -2.402, 0.1272), (-1.347, -2.415, 1.182e-07), (-1.315, -2.402, -0.1272), (-1.085, -2.307, -0.259), (-0.9467, -2.25, -0.2991), (-0.8086, -2.192, -0.259), (-0.7074, -2.151, -0.1496), (-0.7569, -1.96, 1.182e-07), (-0.7916, -1.98, 0.1496), (-0.8864, -2.035, 0.259), (-1.016, -2.109, 0.2991), (-1.145, -2.184, 0.259), (-1.361, -2.309, 0.1272), (-1.391, -2.326, 1.182e-07), (-1.361, -2.309, -0.1272), (-1.145, -2.184, -0.259), (-1.016, -2.109, -0.2991), (-0.8864, -2.035, -0.259), (-0.7916, -1.98, -0.1496), (-0.8656, -1.797, 1.182e-07), (-0.8974, -1.821, 0.1496), (-0.9842, -1.888, 0.259), (-1.103, -1.979, 0.2991), (-1.222, -2.07, 0.259), (-1.419, -2.222, 0.1272), (-1.446, -2.243, 1.182e-07), (-1.419, -2.222, -0.1272), (-1.222, -2.07, -0.259), (-1.103, -1.979, -0.2991), (-0.9842, -1.888, -0.259), (-0.8974, -1.821, -0.1496), (-0.9946, -1.65, 1.182e-07), (-1.023, -1.678, 0.1496), (-1.1, -1.756, 0.259), (-1.206, -1.861, 0.2991), (-1.312, -1.967, 0.259), (-1.488, -2.144, 0.1272), (-1.512, -2.168, 1.182e-07), (-1.488, -2.144, -0.1272), (-1.312, -1.967, -0.259), (-1.206, -1.861, -0.2991), (-1.1, -1.756, -0.259), (-1.023, -1.678, -0.1496), (-1.142, -1.521, 1.182e-07), (-1.166, -1.553, 0.1496), (-1.233, -1.64, 0.259), (-1.324, -1.758, 0.2991), (-1.415, -1.877, 0.259), (-1.567, -2.075, 0.1272), (-1.587, -2.102, 1.182e-07), (-1.567, -2.075, -0.1272), (-1.415, -1.877, -0.259), (-1.324, -1.758, -0.2991), (-1.233, -1.64, -0.259), (-1.166, -1.553, -0.1496), (-1.304, -1.412, 1.182e-07), (-1.324, -1.447, 0.1496), (-1.379, -1.542, 0.259), (-1.454, -1.671, 0.2991), (-1.529, -1.801, 0.259), (-1.653, -2.017, 0.1272), (-1.67, -2.046, 1.182e-07), (-1.653, -2.017, -0.1272), (-1.529, -1.801, -0.259), (-1.454, -1.671, -0.2991), (-1.379, -1.542, -0.259), (-1.324, -1.447, -0.1496), (-1.48, -1.326, 1.182e-07), (-1.495, -1.363, 0.1496), (-1.537, -1.464, 0.259), (-1.594, -1.602, 0.2991), (-1.651, -1.74, 0.259), (-1.747, -1.971, 0.1272), (-1.76, -2.002, 1.182e-07), (-1.747, -1.971, -0.1272), (-1.651, -1.74, -0.259), (-1.594, -1.602, -0.2991), (-1.537, -1.464, -0.259), (-1.495, -1.363, -0.1496), (-1.665, -1.263, 1.182e-07), (-1.675, -1.302, 0.1496), (-1.704, -1.407, 0.259), (-1.742, -1.552, 0.2991), (-1.781, -1.696, 0.259), (-1.846, -1.937, 0.1272), (-1.854, -1.97, 1.182e-07), (-1.846, -1.937, -0.1272), (-1.781, -1.696, -0.259), (-1.742, -1.552, -0.2991), (-1.704, -1.407, -0.259), (-1.675, -1.302, -0.1496), (-1.857, -1.225, 1.182e-07), (-1.862, -1.264, 0.1496), (-1.876, -1.373, 0.259), (-1.896, -1.521, 0.2991), (-1.915, -1.67, 0.259), (-1.948, -1.917, 0.1272), (-1.952, -1.951, 1.182e-07), (-1.948, -1.917, -0.1272), (-1.915, -1.67, -0.259), (-1.896, -1.521, -0.2991), (-1.876, -1.373, -0.259), (-1.862, -1.264, -0.1496), (-2.052, -1.212, 1.182e-07), (-2.052, -1.252, 0.1496), (-2.052, -1.362, 0.259), (-2.052, -1.511, 0.2991), (-2.052, -1.661, 0.259), (-2.052, -1.91, 0.1272), (-2.052, -1.944, 1.182e-07), (-2.052, -1.91, -0.1272), (-2.052, -1.661, -0.259), (-2.052, -1.511, -0.2991), (-2.052, -1.362, -0.259), (-2.052, -1.252, -0.1496), (-2.247, -1.225, 1.182e-07), (-2.242, -1.264, 0.1496), (-2.228, -1.373, 0.259), (-2.208, -1.521, 0.2991), (-2.189, -1.67, 0.259), (-2.156, -1.917, 0.1272), (-2.152, -1.951, 1.182e-07), (-2.156, -1.917, -0.1272), (-2.189, -1.67, -0.259), (-2.208, -1.521, -0.2991), (-2.228, -1.373, -0.259), (-2.242, -1.264, -0.1496), (-2.439, -1.263, 1.182e-07), (-2.429, -1.302, 0.1496), (-2.4, -1.407, 0.259), (-2.362, -1.552, 0.2991), (-2.323, -1.696, 0.259), (-2.259, -1.937, 0.1272), (-2.25, -1.97, 1.182e-07), (-2.259, -1.937, -0.1272), (-2.323, -1.696, -0.259), (-2.362, -1.552, -0.2991), (-2.4, -1.407, -0.259), (-2.429, -1.302, -0.1496), (-2.624, -1.326, 1.182e-07), (-2.609, -1.363, 0.1496), (-2.567, -1.464, 0.259), (-2.51, -1.602, 0.2991), (-2.453, -1.74, 0.259), (-2.357, -1.971, 0.1272), (-2.344, -2.002, 1.182e-07), (-2.357, -1.971, -0.1272), (-2.453, -1.74, -0.259), (-2.51, -1.602, -0.2991), (-2.567, -1.464, -0.259), (-2.609, -1.363, -0.1496), (-2.8, -1.412, 1.182e-07), (-2.78, -1.447, 0.1496), (-2.725, -1.542, 0.259), (-2.65, -1.671, 0.2991), (-2.576, -1.801, 0.259), (-2.451, -2.017, 0.1272), (-2.434, -2.046, 1.182e-07), (-2.451, -2.017, -0.1272), (-2.576, -1.801, -0.259), (-2.65, -1.671, -0.2991), (-2.725, -1.542, -0.259), (-2.78, -1.447, -0.1496), (-2.963, -1.521, 1.182e-07), (-2.938, -1.553, 0.1496), (-2.871, -1.64, 0.259), (-2.78, -1.758, 0.2991), (-2.689, -1.877, 0.259), (-2.538, -2.075, 0.1272), (-2.517, -2.102, 1.182e-07), (-2.538, -2.075, -0.1272), (-2.689, -1.877, -0.259), (-2.78, -1.758, -0.2991), (-2.871, -1.64, -0.259), (-2.938, -1.553, -0.1496), (-3.11, -1.65, 1.182e-07), (-3.081, -1.678, 0.1496), (-3.004, -1.756, 0.259), (-2.898, -1.861, 0.2991), (-2.792, -1.967, 0.259), (-2.616, -2.144, 0.1272), (-2.592, -2.168, 1.182e-07), (-2.616, -2.144, -0.1272), (-2.792, -1.967, -0.259), (-2.898, -1.861, -0.2991), (-3.004, -1.756, -0.259), (-3.081, -1.678, -0.1496), (-3.239, -1.797, 1.182e-07), (-3.207, -1.821, 0.1496), (-3.12, -1.888, 0.259), (-3.001, -1.979, 0.2991), (-2.883, -2.07, 0.259), (-2.685, -2.222, 0.1272), (-2.658, -2.243, 1.182e-07), (-2.685, -2.222, -0.1272), (-2.883, -2.07, -0.259), (-3.001, -1.979, -0.2991), (-3.12, -1.888, -0.259), (-3.207, -1.821, -0.1496), (-3.347, -1.96, 1.182e-07), (-3.313, -1.98, 0.1496), (-3.218, -2.035, 0.259), (-3.088, -2.109, 0.2991), (-2.959, -2.184, 0.259), (-2.743, -2.309, 0.1272), (-2.713, -2.326, 1.182e-07), (-2.743, -2.309, -0.1272), (-2.959, -2.184, -0.259), (-3.088, -2.109, -0.2991), (-3.218, -2.035, -0.259), (-3.313, -1.98, -0.1496), (-3.434, -2.135, 1.182e-07), (-3.397, -2.151, 0.1496), (-3.296, -2.192, 0.259), (-3.157, -2.25, 0.2991), (-3.019, -2.307, 0.259), (-2.789, -2.402, 0.1272), (-2.757, -2.415, 1.182e-07), (-2.789, -2.402, -0.1272), (-3.019, -2.307, -0.259), (-3.157, -2.25, -0.2991), (-3.296, -2.192, -0.259), (-3.397, -2.151, -0.1496), (-3.497, -2.32, 1.182e-07), (-3.458, -2.331, 0.1496), (-3.352, -2.359, 0.259), (-3.208, -2.398, 0.2991), (-3.063, -2.437, 0.259), (-2.822, -2.501, 0.1272), (-2.79, -2.51, 1.182e-07), (-2.822, -2.501, -0.1272), (-3.063, -2.437, -0.259), (-3.208, -2.398, -0.2991), (-3.352, -2.359, -0.259), (-3.458, -2.331, -0.1496), (-3.535, -2.512, 1.182e-07), (-3.495, -2.518, 0.1496), (-3.387, -2.532, 0.259), (-3.238, -2.551, 0.2991), (-3.09, -2.571, 0.259), (-2.843, -2.603, 0.1272), (-2.809, -2.608, 1.182e-07), (-2.843, -2.603, -0.1272), (-3.09, -2.571, -0.259), (-3.238, -2.551, -0.2991), (-3.387, -2.532, -0.259), (-3.495, -2.518, -0.1496), (-3.548, -2.707, 1.182e-07), (-3.508, -2.707, 0.1496), (-3.398, -2.707, 0.259), (-3.249, -2.707, 0.2991), (-3.099, -2.707, 0.259), (-2.85, -2.707, 0.1272), (-2.816, -2.707, 1.182e-07), (-2.85, -2.707, -0.1272), (-3.099, -2.707, -0.259), (-3.249, -2.707, -0.2991), (-3.398, -2.707, -0.259), (-3.508, -2.707, -0.1496), (-3.535, -2.903, 1.182e-07), (-3.495, -2.897, 0.1496), (-3.387, -2.883, 0.259), (-3.238, -2.864, 0.2991), (-3.09, -2.844, 0.259), (-2.843, -2.812, 0.1272), (-2.809, -2.807, 1.182e-07), (-2.843, -2.812, -0.1272), (-3.09, -2.844, -0.259), (-3.238, -2.864, -0.2991), (-3.387, -2.883, -0.259), (-3.495, -2.897, -0.1496), (-3.497, -3.095, 1.182e-07), (-3.458, -3.084, 0.1496), (-3.352, -3.056, 0.259), (-3.208, -3.017, 0.2991), (-3.063, -2.978, 0.259), (-2.822, -2.914, 0.1272), (-2.79, -2.905, 1.182e-07), (-2.822, -2.914, -0.1272), (-3.063, -2.978, -0.259), (-3.208, -3.017, -0.2991), (-3.352, -3.056, -0.259), (-3.458, -3.084, -0.1496), (-3.434, -3.28, 1.182e-07), (-3.397, -3.264, 0.1496), (-3.296, -3.223, 0.259), (-3.157, -3.165, 0.2991), (-3.019, -3.108, 0.259), (-2.789, -3.013, 0.1272), (-2.757, -3.0, 1.182e-07), (-2.789, -3.013, -0.1272), (-3.019, -3.108, -0.259), (-3.157, -3.165, -0.2991), (-3.296, -3.223, -0.259), (-3.397, -3.264, -0.1496), (-3.347, -3.455, 1.182e-07), (-3.313, -3.435, 0.1496), (-3.218, -3.38, 0.259), (-3.088, -3.306, 0.2991), (-2.959, -3.231, 0.259), (-2.743, -3.106, 0.1272), (-2.713, -3.089, 1.182e-07), (-2.743, -3.106, -0.1272), (-2.959, -3.231, -0.259), (-3.088, -3.306, -0.2991), (-3.218, -3.38, -0.259), (-3.313, -3.435, -0.1496), (-3.239, -3.618, 1.182e-07), (-3.207, -3.594, 0.1496), (-3.12, -3.527, 0.259), (-3.001, -3.436, 0.2991), (-2.883, -3.345, 0.259), (-2.685, -3.193, 0.1272), (-2.658, -3.172, 1.182e-07), (-2.685, -3.193, -0.1272), (-2.883, -3.345, -0.259), (-3.001, -3.436, -0.2991), (-3.12, -3.527, -0.259), (-3.207, -3.594, -0.1496), (-3.11, -3.765, 1.182e-07), (-3.081, -3.737, 0.1496), (-3.004, -3.659, 0.259), (-2.898, -3.554, 0.2991), (-2.792, -3.448, 0.259), (-2.616, -3.271, 0.1272), (-2.592, -3.247, 1.182e-07), (-2.616, -3.271, -0.1272), (-2.792, -3.448, -0.259), (-2.898, -3.554, -0.2991), (-3.004, -3.659, -0.259), (-3.081, -3.737, -0.1496), (-2.963, -3.894, 1.182e-07), (-2.938, -3.862, 0.1496), (-2.871, -3.775, 0.259), (-2.78, -3.657, 0.2991), (-2.689, -3.538, 0.259), (-2.538, -3.34, 0.1272), (-2.517, -3.313, 1.182e-07), (-2.538, -3.34, -0.1272), (-2.689, -3.538, -0.259), (-2.78, -3.657, -0.2991), (-2.871, -3.775, -0.259), (-2.938, -3.862, -0.1496), (-2.8, -4.003, 1.182e-07), (-2.78, -3.968, 0.1496), (-2.725, -3.873, 0.259), (-2.65, -3.744, 0.2991), (-2.576, -3.614, 0.259), (-2.451, -3.398, 0.1272), (-2.434, -3.369, 1.182e-07), (-2.451, -3.398, -0.1272), (-2.576, -3.614, -0.259), (-2.65, -3.744, -0.2991), (-2.725, -3.873, -0.259), (-2.78, -3.968, -0.1496), (-2.624, -4.089, 1.182e-07), (-2.609, -4.052, 0.1496), (-2.567, -3.951, 0.259), (-2.51, -3.813, 0.2991), (-2.453, -3.675, 0.259), (-2.357, -3.444, 0.1272), (-2.344, -3.413, 1.182e-07), (-2.357, -3.444, -0.1272), (-2.453, -3.675, -0.259), (-2.51, -3.813, -0.2991), (-2.567, -3.951, -0.259), (-2.609, -4.052, -0.1496), (-2.439, -4.152, 1.182e-07), (-2.429, -4.113, 0.1496), (-2.4, -4.008, 0.259), (-2.362, -3.863, 0.2991), (-2.323, -3.719, 0.259), (-2.259, -3.478, 0.1272), (-2.25, -3.445, 1.182e-07), (-2.259, -3.478, -0.1272), (-2.323, -3.719, -0.259), (-2.362, -3.863, -0.2991), (-2.4, -4.008, -0.259), (-2.429, -4.113, -0.1496), (-2.247, -4.19, 1.182e-07), (-2.242, -4.151, 0.1496), (-2.228, -4.042, 0.259), (-2.208, -3.894, 0.2991), (-2.189, -3.745, 0.259), (-2.156, -3.498, 0.1272), (-2.152, -3.464, 1.182e-07), (-2.156, -3.498, -0.1272), (-2.189, -3.745, -0.259), (-2.208, -3.894, -0.2991), (-2.228, -4.042, -0.259), (-2.242, -4.151, -0.1496), (-2.052, -4.203, 1.182e-07), (-2.052, -4.163, 0.1496), (-2.052, -4.053, 0.259), (-2.052, -3.904, 0.2991), (-2.052, -3.754, 0.259), (-2.052, -3.505, 0.1272), (-2.052, -3.471, 1.182e-07), (-2.052, -3.505, -0.1272), (-2.052, -3.754, -0.259), (-2.052, -3.904, -0.2991), (-2.052, -4.053, -0.259), (-2.052, -4.163, -0.1496), (-1.857, -4.19, 1.182e-07), (-1.862, -4.151, 0.1496), (-1.876, -4.042, 0.259), (-1.896, -3.894, 0.2991), (-1.915, -3.745, 0.259), (-1.948, -3.498, 0.1272), (-1.952, -3.464, 1.182e-07), (-1.948, -3.498, -0.1272), (-1.915, -3.745, -0.259), (-1.896, -3.894, -0.2991), (-1.876, -4.042, -0.259), (-1.862, -4.151, -0.1496), (-1.665, -4.152, 1.182e-07), (-1.675, -4.113, 0.1496), (-1.704, -4.008, 0.259), (-1.742, -3.863, 0.2991), (-1.781, -3.719, 0.259), (-1.846, -3.478, 0.1272), (-1.854, -3.445, 1.182e-07), (-1.846, -3.478, -0.1272), (-1.781, -3.719, -0.259), (-1.742, -3.863, -0.2991), (-1.704, -4.008, -0.259), (-1.675, -4.113, -0.1496), (-1.48, -4.089, 1.182e-07), (-1.495, -4.052, 0.1496), (-1.537, -3.951, 0.259), (-1.594, -3.813, 0.2991), (-1.651, -3.675, 0.259), (-1.747, -3.444, 0.1272), (-1.76, -3.413, 1.182e-07), (-1.747, -3.444, -0.1272), (-1.651, -3.675, -0.259), (-1.594, -3.813, -0.2991), (-1.537, -3.951, -0.259), (-1.495, -4.052, -0.1496), (-1.304, -4.003, 1.182e-07), (-1.324, -3.968, 0.1496), (-1.379, -3.873, 0.259), (-1.454, -3.744, 0.2991), (-1.529, -3.614, 0.259), (-1.653, -3.398, 0.1272), (-1.67, -3.369, 1.182e-07), (-1.653, -3.398, -0.1272), (-1.529, -3.614, -0.259), (-1.454, -3.744, -0.2991), (-1.379, -3.873, -0.259), (-1.324, -3.968, -0.1496), (-1.142, -3.894, 1.182e-07), (-1.166, -3.862, 0.1496), (-1.233, -3.775, 0.259), (-1.324, -3.657, 0.2991), (-1.415, -3.538, 0.259), (-1.567, -3.34, 0.1272), (-1.587, -3.313, 1.182e-07), (-1.567, -3.34, -0.1272), (-1.415, -3.538, -0.259), (-1.324, -3.657, -0.2991), (-1.233, -3.775, -0.259), (-1.166, -3.862, -0.1496), (-0.9946, -3.765, 1.182e-07), (-1.023, -3.737, 0.1496), (-1.1, -3.659, 0.259), (-1.206, -3.554, 0.2991), (-1.312, -3.448, 0.259), (-1.488, -3.271, 0.1272), (-1.512, -3.247, 1.182e-07), (-1.488, -3.271, -0.1272), (-1.312, -3.448, -0.259), (-1.206, -3.554, -0.2991), (-1.1, -3.659, -0.259), (-1.023, -3.737, -0.1496), (-0.8656, -3.618, 1.182e-07), (-0.8974, -3.594, 0.1496), (-0.9842, -3.527, 0.259), (-1.103, -3.436, 0.2991), (-1.222, -3.345, 0.259), (-1.419, -3.193, 0.1272), (-1.446, -3.172, 1.182e-07), (-1.419, -3.193, -0.1272), (-1.222, -3.345, -0.259), (-1.103, -3.436, -0.2991), (-0.9842, -3.527, -0.259), (-0.8974, -3.594, -0.1496), (-0.7569, -3.455, 1.182e-07), (-0.7916, -3.435, 0.1496), (-0.8864, -3.38, 0.259), (-1.016, -3.306, 0.2991), (-1.145, -3.231, 0.259), (-1.361, -3.106, 0.1272), (-1.391, -3.089, 1.182e-07), (-1.361, -3.106, -0.1272), (-1.145, -3.231, -0.259), (-1.016, -3.306, -0.2991), (-0.8864, -3.38, -0.259), (-0.7916, -3.435, -0.1496), (-0.6704, -3.28, 1.182e-07), (-0.7074, -3.264, 0.1496), (-0.8086, -3.223, 0.259), (-0.9467, -3.165, 0.2991), (-1.085, -3.108, 0.259), (-1.315, -3.013, 0.1272), (-1.347, -3.0, 1.182e-07), (-1.315, -3.013, -0.1272), (-1.085, -3.108, -0.259), (-0.9467, -3.165, -0.2991), (-0.8086, -3.223, -0.259), (-0.7074, -3.264, -0.1496), (-0.6075, -3.095, 1.182e-07), (-0.6462, -3.084, 0.1496), (-0.752, -3.056, 0.259), (-0.8964, -3.017, 0.2991), (-1.041, -2.978, 0.259), (-1.282, -2.914, 0.1272), (-1.315, -2.905, 1.182e-07), (-1.282, -2.914, -0.1272), (-1.041, -2.978, -0.259), (-0.8964, -3.017, -0.2991), (-0.752, -3.056, -0.259), (-0.6462, -3.084, -0.1496), (-0.5693, -2.903, 1.182e-07), (-0.6091, -2.897, 0.1496), (-0.7176, -2.883, 0.259), (-0.8659, -2.864, 0.2991), (-1.014, -2.844, 0.259), (-1.261, -2.812, 0.1272), (-1.295, -2.807, 1.182e-07), (-1.261, -2.812, -0.1272), (-1.014, -2.844, -0.259), (-0.8659, -2.864, -0.2991), (-0.7176, -2.883, -0.259), (-0.6091, -2.897, -0.1496)], [], [(0, 12, 13, 1), (1, 13, 14, 2), (2, 14, 15, 3), (3, 15, 16, 4), (4, 16, 17, 5), (5, 17, 18, 6), (6, 18, 19, 7), (7, 19, 20, 8), (8, 20, 21, 9), (9, 21, 22, 10), (10, 22, 23, 11), (11, 23, 12, 0), (12, 24, 25, 13), (13, 25, 26, 14), (14, 26, 27, 15), (15, 27, 28, 16), (16, 28, 29, 17), (17, 29, 30, 18), (18, 30, 31, 19), (19, 31, 32, 20), (20, 32, 33, 21), (21, 33, 34, 22), (22, 34, 35, 23), (23, 35, 24, 12), (24, 36, 37, 25), (25, 37, 38, 26), (26, 38, 39, 27), (27, 39, 40, 28), (28, 40, 41, 29), (29, 41, 42, 30), (30, 42, 43, 31), (31, 43, 44, 32), (32, 44, 45, 33), (33, 45, 46, 34), (34, 46, 47, 35), (35, 47, 36, 24), (36, 48, 49, 37), (37, 49, 50, 38), (38, 50, 51, 39), (39, 51, 52, 40), (40, 52, 53, 41), (41, 53, 54, 42), (42, 54, 55, 43), (43, 55, 56, 44), (44, 56, 57, 45), (45, 57, 58, 46), (46, 58, 59, 47), (47, 59, 48, 36), (48, 60, 61, 49), (49, 61, 62, 50), (50, 62, 63, 51), (51, 63, 64, 52), (52, 64, 65, 53), (53, 65, 66, 54), (54, 66, 67, 55), (55, 67, 68, 56), (56, 68, 69, 57), (57, 69, 70, 58), (58, 70, 71, 59), (59, 71, 60, 48), (60, 72, 73, 61), (61, 73, 74, 62), (62, 74, 75, 63), (63, 75, 76, 64), (64, 76, 77, 65), (65, 77, 78, 66), (66, 78, 79, 67), (67, 79, 80, 68), (68, 80, 81, 69), (69, 81, 82, 70), (70, 82, 83, 71), (71, 83, 72, 60), (72, 84, 85, 73), (73, 85, 86, 74), (74, 86, 87, 75), (75, 87, 88, 76), (76, 88, 89, 77), (77, 89, 90, 78), (78, 90, 91, 79), (79, 91, 92, 80), (80, 92, 93, 81), (81, 93, 94, 82), (82, 94, 95, 83), (83, 95, 84, 72), (84, 96, 97, 85), (85, 97, 98, 86), (86, 98, 99, 87), (87, 99, 100, 88), (88, 100, 101, 89), (89, 101, 102, 90), (90, 102, 103, 91), (91, 103, 104, 92), (92, 104, 105, 93), (93, 105, 106, 94), (94, 106, 107, 95), (95, 107, 96, 84), (96, 108, 109, 97), (97, 109, 110, 98), (98, 110, 111, 99), (99, 111, 112, 100), (100, 112, 113, 101), (101, 113, 114, 102), (102, 114, 115, 103), (103, 115, 116, 104), (104, 116, 117, 105), (105, 117, 118, 106), (106, 118, 119, 107), (107, 119, 108, 96), (108, 120, 121, 109), (109, 121, 122, 110), (110, 122, 123, 111), (111, 123, 124, 112), (112, 124, 125, 113), (113, 125, 126, 114), (114, 126, 127, 115), (115, 127, 128, 116), (116, 128, 129, 117), (117, 129, 130, 118), (118, 130, 131, 119), (119, 131, 120, 108), (120, 132, 133, 121), (121, 133, 134, 122), (122, 134, 135, 123), (123, 135, 136, 124), (124, 136, 137, 125), (125, 137, 138, 126), (126, 138, 139, 127), (127, 139, 140, 128), (128, 140, 141, 129), (129, 141, 142, 130), (130, 142, 143, 131), (131, 143, 132, 120), (132, 144, 145, 133), (133, 145, 146, 134), (134, 146, 147, 135), (135, 147, 148, 136), (136, 148, 149, 137), (137, 149, 150, 138), (138, 150, 151, 139), (139, 151, 152, 140), (140, 152, 153, 141), (141, 153, 154, 142), (142, 154, 155, 143), (143, 155, 144, 132), (144, 156, 157, 145), (145, 157, 158, 146), (146, 158, 159, 147), (147, 159, 160, 148), (148, 160, 161, 149), (149, 161, 162, 150), (150, 162, 163, 151), (151, 163, 164, 152), (152, 164, 165, 153), (153, 165, 166, 154), (154, 166, 167, 155), (155, 167, 156, 144), (156, 168, 169, 157), (157, 169, 170, 158), (158, 170, 171, 159), (159, 171, 172, 160), (160, 172, 173, 161), (161, 173, 174, 162), (162, 174, 175, 163), (163, 175, 176, 164), (164, 176, 177, 165), (165, 177, 178, 166), (166, 178, 179, 167), (167, 179, 168, 156), (168, 180, 181, 169), (169, 181, 182, 170), (170, 182, 183, 171), (171, 183, 184, 172), (172, 184, 185, 173), (173, 185, 186, 174), (174, 186, 187, 175), (175, 187, 188, 176), (176, 188, 189, 177), (177, 189, 190, 178), (178, 190, 191, 179), (179, 191, 180, 168), (180, 192, 193, 181), (181, 193, 194, 182), (182, 194, 195, 183), (183, 195, 196, 184), (184, 196, 197, 185), (185, 197, 198, 186), (186, 198, 199, 187), (187, 199, 200, 188), (188, 200, 201, 189), (189, 201, 202, 190), (190, 202, 203, 191), (191, 203, 192, 180), (192, 204, 205, 193), (193, 205, 206, 194), (194, 206, 207, 195), (195, 207, 208, 196), (196, 208, 209, 197), (197, 209, 210, 198), (198, 210, 211, 199), (199, 211, 212, 200), (200, 212, 213, 201), (201, 213, 214, 202), (202, 214, 215, 203), (203, 215, 204, 192), (204, 216, 217, 205), (205, 217, 218, 206), (206, 218, 219, 207), (207, 219, 220, 208), (208, 220, 221, 209), (209, 221, 222, 210), (210, 222, 223, 211), (211, 223, 224, 212), (212, 224, 225, 213), (213, 225, 226, 214), (214, 226, 227, 215), (215, 227, 216, 204), (216, 228, 229, 217), (217, 229, 230, 218), (218, 230, 231, 219), (219, 231, 232, 220), (220, 232, 233, 221), (221, 233, 234, 222), (222, 234, 235, 223), (223, 235, 236, 224), (224, 236, 237, 225), (225, 237, 238, 226), (226, 238, 239, 227), (227, 239, 228, 216), (228, 240, 241, 229), (229, 241, 242, 230), (230, 242, 243, 231), (231, 243, 244, 232), (232, 244, 245, 233), (233, 245, 246, 234), (234, 246, 247, 235), (235, 247, 248, 236), (236, 248, 249, 237), (237, 249, 250, 238), (238, 250, 251, 239), (239, 251, 240, 228), (240, 252, 253, 241), (241, 253, 254, 242), (242, 254, 255, 243), (243, 255, 256, 244), (244, 256, 257, 245), (245, 257, 258, 246), (246, 258, 259, 247), (247, 259, 260, 248), (248, 260, 261, 249), (249, 261, 262, 250), (250, 262, 263, 251), (251, 263, 252, 240), (252, 264, 265, 253), (253, 265, 266, 254), (254, 266, 267, 255), (255, 267, 268, 256), (256, 268, 269, 257), (257, 269, 270, 258), (258, 270, 271, 259), (259, 271, 272, 260), (260, 272, 273, 261), (261, 273, 274, 262), (262, 274, 275, 263), (263, 275, 264, 252), (264, 276, 277, 265), (265, 277, 278, 266), (266, 278, 279, 267), (267, 279, 280, 268), (268, 280, 281, 269), (269, 281, 282, 270), (270, 282, 283, 271), (271, 283, 284, 272), (272, 284, 285, 273), (273, 285, 286, 274), (274, 286, 287, 275), (275, 287, 276, 264), (276, 288, 289, 277), (277, 289, 290, 278), (278, 290, 291, 279), (279, 291, 292, 280), (280, 292, 293, 281), (281, 293, 294, 282), (282, 294, 295, 283), (283, 295, 296, 284), (284, 296, 297, 285), (285, 297, 298, 286), (286, 298, 299, 287), (287, 299, 288, 276), (288, 300, 301, 289), (289, 301, 302, 290), (290, 302, 303, 291), (291, 303, 304, 292), (292, 304, 305, 293), (293, 305, 306, 294), (294, 306, 307, 295), (295, 307, 308, 296), (296, 308, 309, 297), (297, 309, 310, 298), (298, 310, 311, 299), (299, 311, 300, 288), (300, 312, 313, 301), (301, 313, 314, 302), (302, 314, 315, 303), (303, 315, 316, 304), (304, 316, 317, 305), (305, 317, 318, 306), (306, 318, 319, 307), (307, 319, 320, 308), (308, 320, 321, 309), (309, 321, 322, 310), (310, 322, 323, 311), (311, 323, 312, 300), (312, 324, 325, 313), (313, 325, 326, 314), (314, 326, 327, 315), (315, 327, 328, 316), (316, 328, 329, 317), (317, 329, 330, 318), (318, 330, 331, 319), (319, 331, 332, 320), (320, 332, 333, 321), (321, 333, 334, 322), (322, 334, 335, 323), (323, 335, 324, 312), (324, 336, 337, 325), (325, 337, 338, 326), (326, 338, 339, 327), (327, 339, 340, 328), (328, 340, 341, 329), (329, 341, 342, 330), (330, 342, 343, 331), (331, 343, 344, 332), (332, 344, 345, 333), (333, 345, 346, 334), (334, 346, 347, 335), (335, 347, 336, 324), (336, 348, 349, 337), (337, 349, 350, 338), (338, 350, 351, 339), (339, 351, 352, 340), (340, 352, 353, 341), (341, 353, 354, 342), (342, 354, 355, 343), (343, 355, 356, 344), (344, 356, 357, 345), (345, 357, 358, 346), (346, 358, 359, 347), (347, 359, 348, 336), (348, 360, 361, 349), (349, 361, 362, 350), (350, 362, 363, 351), (351, 363, 364, 352), (352, 364, 365, 353), (353, 365, 366, 354), (354, 366, 367, 355), (355, 367, 368, 356), (356, 368, 369, 357), (357, 369, 370, 358), (358, 370, 371, 359), (359, 371, 360, 348), (360, 372, 373, 361), (361, 373, 374, 362), (362, 374, 375, 363), (363, 375, 376, 364), (364, 376, 377, 365), (365, 377, 378, 366), (366, 378, 379, 367), (367, 379, 380, 368), (368, 380, 381, 369), (369, 381, 382, 370), (370, 382, 383, 371), (371, 383, 372, 360), (372, 384, 385, 373), (373, 385, 386, 374), (374, 386, 387, 375), (375, 387, 388, 376), (376, 388, 389, 377), (377, 389, 390, 378), (378, 390, 391, 379), (379, 391, 392, 380), (380, 392, 393, 381), (381, 393, 394, 382), (382, 394, 395, 383), (383, 395, 384, 372), (384, 396, 397, 385), (385, 397, 398, 386), (386, 398, 399, 387), (387, 399, 400, 388), (388, 400, 401, 389), (389, 401, 402, 390), (390, 402, 403, 391), (391, 403, 404, 392), (392, 404, 405, 393), (393, 405, 406, 394), (394, 406, 407, 395), (395, 407, 396, 384), (396, 408, 409, 397), (397, 409, 410, 398), (398, 410, 411, 399), (399, 411, 412, 400), (400, 412, 413, 401), (401, 413, 414, 402), (402, 414, 415, 403), (403, 415, 416, 404), (404, 416, 417, 405), (405, 417, 418, 406), (406, 418, 419, 407), (407, 419, 408, 396), (408, 420, 421, 409), (409, 421, 422, 410), (410, 422, 423, 411), (411, 423, 424, 412), (412, 424, 425, 413), (413, 425, 426, 414), (414, 426, 427, 415), (415, 427, 428, 416), (416, 428, 429, 417), (417, 429, 430, 418), (418, 430, 431, 419), (419, 431, 420, 408), (420, 432, 433, 421), (421, 433, 434, 422), (422, 434, 435, 423), (423, 435, 436, 424), (424, 436, 437, 425), (425, 437, 438, 426), (426, 438, 439, 427), (427, 439, 440, 428), (428, 440, 441, 429), (429, 441, 442, 430), (430, 442, 443, 431), (431, 443, 432, 420), (432, 444, 445, 433), (433, 445, 446, 434), (434, 446, 447, 435), (435, 447, 448, 436), (436, 448, 449, 437), (437, 449, 450, 438), (438, 450, 451, 439), (439, 451, 452, 440), (440, 452, 453, 441), (441, 453, 454, 442), (442, 454, 455, 443), (443, 455, 444, 432), (444, 456, 457, 445), (445, 457, 458, 446), (446, 458, 459, 447), (447, 459, 460, 448), (448, 460, 461, 449), (449, 461, 462, 450), (450, 462, 463, 451), (451, 463, 464, 452), (452, 464, 465, 453), (453, 465, 466, 454), (454, 466, 467, 455), (455, 467, 456, 444), (456, 468, 469, 457), (457, 469, 470, 458), (458, 470, 471, 459), (459, 471, 472, 460), (460, 472, 473, 461), (461, 473, 474, 462), (462, 474, 475, 463), (463, 475, 476, 464), (464, 476, 477, 465), (465, 477, 478, 466), (466, 478, 479, 467), (467, 479, 468, 456), (468, 480, 481, 469), (469, 481, 482, 470), (470, 482, 483, 471), (471, 483, 484, 472), (472, 484, 485, 473), (473, 485, 486, 474), (474, 486, 487, 475), (475, 487, 488, 476), (476, 488, 489, 477), (477, 489, 490, 478), (478, 490, 491, 479), (479, 491, 480, 468), (480, 492, 493, 481), (481, 493, 494, 482), (482, 494, 495, 483), (483, 495, 496, 484), (484, 496, 497, 485), (485, 497, 498, 486), (486, 498, 499, 487), (487, 499, 500, 488), (488, 500, 501, 489), (489, 501, 502, 490), (490, 502, 503, 491), (491, 503, 492, 480), (492, 504, 505, 493), (493, 505, 506, 494), (494, 506, 507, 495), (495, 507, 508, 496), (496, 508, 509, 497), (497, 509, 510, 498), (498, 510, 511, 499), (499, 511, 512, 500), (500, 512, 513, 501), (501, 513, 514, 502), (502, 514, 515, 503), (503, 515, 504, 492), (504, 516, 517, 505), (505, 517, 518, 506), (506, 518, 519, 507), (507, 519, 520, 508), (508, 520, 521, 509), (509, 521, 522, 510), (510, 522, 523, 511), (511, 523, 524, 512), (512, 524, 525, 513), (513, 525, 526, 514), (514, 526, 527, 515), (515, 527, 516, 504), (516, 528, 529, 517), (517, 529, 530, 518), (518, 530, 531, 519), (519, 531, 532, 520), (520, 532, 533, 521), (521, 533, 534, 522), (522, 534, 535, 523), (523, 535, 536, 524), (524, 536, 537, 525), (525, 537, 538, 526), (526, 538, 539, 527), (527, 539, 528, 516), (528, 540, 541, 529), (529, 541, 542, 530), (530, 542, 543, 531), (531, 543, 544, 532), (532, 544, 545, 533), (533, 545, 546, 534), (534, 546, 547, 535), (535, 547, 548, 536), (536, 548, 549, 537), (537, 549, 550, 538), (538, 550, 551, 539), (539, 551, 540, 528), (540, 552, 553, 541), (541, 553, 554, 542), (542, 554, 555, 543), (543, 555, 556, 544), (544, 556, 557, 545), (545, 557, 558, 546), (546, 558, 559, 547), (547, 559, 560, 548), (548, 560, 561, 549), (549, 561, 562, 550), (550, 562, 563, 551), (551, 563, 552, 540), (552, 564, 565, 553), (553, 565, 566, 554), (554, 566, 567, 555), (555, 567, 568, 556), (556, 568, 569, 557), (557, 569, 570, 558), (558, 570, 571, 559), (559, 571, 572, 560), (560, 572, 573, 561), (561, 573, 574, 562), (562, 574, 575, 563), (563, 575, 564, 552), (564, 0, 1, 565), (565, 1, 2, 566), (566, 2, 3, 567), (567, 3, 4, 568), (568, 4, 5, 569), (569, 5, 6, 570), (570, 6, 7, 571), (571, 7, 8, 572), (572, 8, 9, 573), (573, 9, 10, 574), (574, 10, 11, 575), (575, 11, 0, 564)])
_uv = me_torus.uv_layers.new(name='UVMap')
_uv.uv.foreach_set('vector', [0.5, 0.5, 0.5208, 0.5, 0.5208, 0.5833, 0.5, 0.5833, 0.5, 0.5833, 0.5208, 0.5833, 0.5208, 0.6667, 0.5, 0.6667, 0.5, 0.6667, 0.5208, 0.6667, 0.5208, 0.75, 0.5, 0.75, 0.5, 0.75, 0.5208, 0.75, 0.5208, 0.8333, 0.5, 0.8333, 0.5, 0.8333, 0.5208, 0.8333, 0.5208, 0.9167, 0.5, 0.9167, 0.5, 0.9167, 0.5208, 0.9167, 0.5208, 1.0, 0.5, 1.0, 0.5, 2.22e-16, 0.5208, 2.22e-16, 0.5208, 0.08333, 0.5, 0.08333, 0.5, 0.08333, 0.5208, 0.08333, 0.5208, 0.1667, 0.5, 0.1667, 0.5, 0.1667, 0.5208, 0.1667, 0.5208, 0.25, 0.5, 0.25, 0.5, 0.25, 0.5208, 0.25, 0.5208, 0.3333, 0.5, 0.3333, 0.5, 0.3333, 0.5208, 0.3333, 0.5208, 0.4167, 0.5, 0.4167, 0.5, 0.4167, 0.5208, 0.4167, 0.5208, 0.5, 0.5, 0.5, 0.5208, 0.5, 0.5417, 0.5, 0.5417, 0.5833, 0.5208, 0.5833, 0.5208, 0.5833, 0.5417, 0.5833, 0.5417, 0.6667, 0.5208, 0.6667, 0.5208, 0.6667, 0.5417, 0.6667, 0.5417, 0.75, 0.5208, 0.75, 0.5208, 0.75, 0.5417, 0.75, 0.5417, 0.8333, 0.5208, 0.8333, 0.5208, 0.8333, 0.5417, 0.8333, 0.5417, 0.9167, 0.5208, 0.9167, 0.5208, 0.9167, 0.5417, 0.9167, 0.5417, 1.0, 0.5208, 1.0, 0.5208, 2.22e-16, 0.5417, 2.22e-16, 0.5417, 0.08333, 0.5208, 0.08333, 0.5208, 0.08333, 0.5417, 0.08333, 0.5417, 0.1667, 0.5208, 0.1667, 0.5208, 0.1667, 0.5417, 0.1667, 0.5417, 0.25, 0.5208, 0.25, 0.5208, 0.25, 0.5417, 0.25, 0.5417, 0.3333, 0.5208, 0.3333, 0.5208, 0.3333, 0.5417, 0.3333, 0.5417, 0.4167, 0.5208, 0.4167, 0.5208, 0.4167, 0.5417, 0.4167, 0.5417, 0.5, 0.5208, 0.5, 0.5417, 0.5, 0.5625, 0.5, 0.5625, 0.5833, 0.5417, 0.5833, 0.5417, 0.5833, 0.5625, 0.5833, 0.5625, 0.6667, 0.5417, 0.6667, 0.5417, 0.6667, 0.5625, 0.6667, 0.5625, 0.75, 0.5417, 0.75, 0.5417, 0.75, 0.5625, 0.75, 0.5625, 0.8333, 0.5417, 0.8333, 0.5417, 0.8333, 0.5625, 0.8333, 0.5625, 0.9167, 0.5417, 0.9167, 0.5417, 0.9167, 0.5625, 0.9167, 0.5625, 1.0, 0.5417, 1.0, 0.5417, 2.22e-16, 0.5625, 2.22e-16, 0.5625, 0.08333, 0.5417, 0.08333, 0.5417, 0.08333, 0.5625, 0.08333, 0.5625, 0.1667, 0.5417, 0.1667, 0.5417, 0.1667, 0.5625, 0.1667, 0.5625, 0.25, 0.5417, 0.25, 0.5417, 0.25, 0.5625, 0.25, 0.5625, 0.3333, 0.5417, 0.3333, 0.5417, 0.3333, 0.5625, 0.3333, 0.5625, 0.4167, 0.5417, 0.4167, 0.5417, 0.4167, 0.5625, 0.4167, 0.5625, 0.5, 0.5417, 0.5, 0.5625, 0.5, 0.5833, 0.5, 0.5833, 0.5833, 0.5625, 0.5833, 0.5625, 0.5833, 0.5833, 0.5833, 0.5833, 0.6667, 0.5625, 0.6667, 0.5625, 0.6667, 0.5833, 0.6667, 0.5833, 0.75, 0.5625, 0.75, 0.5625, 0.75, 0.5833, 0.75, 0.5833, 0.8333, 0.5625, 0.8333, 0.5625, 0.8333, 0.5833, 0.8333, 0.5833, 0.9167, 0.5625, 0.9167, 0.5625, 0.9167, 0.5833, 0.9167, 0.5833, 1.0, 0.5625, 1.0, 0.5625, 2.22e-16, 0.5833, 2.22e-16, 0.5833, 0.08333, 0.5625, 0.08333, 0.5625, 0.08333, 0.5833, 0.08333, 0.5833, 0.1667, 0.5625, 0.1667, 0.5625, 0.1667, 0.5833, 0.1667, 0.5833, 0.25, 0.5625, 0.25, 0.5625, 0.25, 0.5833, 0.25, 0.5833, 0.3333, 0.5625, 0.3333, 0.5625, 0.3333, 0.5833, 0.3333, 0.5833, 0.4167, 0.5625, 0.4167, 0.5625, 0.4167, 0.5833, 0.4167, 0.5833, 0.5, 0.5625, 0.5, 0.5833, 0.5, 0.6042, 0.5, 0.6042, 0.5833, 0.5833, 0.5833, 0.5833, 0.5833, 0.6042, 0.5833, 0.6042, 0.6667, 0.5833, 0.6667, 0.5833, 0.6667, 0.6042, 0.6667, 0.6042, 0.75, 0.5833, 0.75, 0.5833, 0.75, 0.6042, 0.75, 0.6042, 0.8333, 0.5833, 0.8333, 0.5833, 0.8333, 0.6042, 0.8333, 0.6042, 0.9167, 0.5833, 0.9167, 0.5833, 0.9167, 0.6042, 0.9167, 0.6042, 1.0, 0.5833, 1.0, 0.5833, 2.22e-16, 0.6042, 2.22e-16, 0.6042, 0.08333, 0.5833, 0.08333, 0.5833, 0.08333, 0.6042, 0.08333, 0.6042, 0.1667, 0.5833, 0.1667, 0.5833, 0.1667, 0.6042, 0.1667, 0.6042, 0.25, 0.5833, 0.25, 0.5833, 0.25, 0.6042, 0.25, 0.6042, 0.3333, 0.5833, 0.3333, 0.5833, 0.3333, 0.6042, 0.3333, 0.6042, 0.4167, 0.5833, 0.4167, 0.5833, 0.4167, 0.6042, 0.4167, 0.6042, 0.5, 0.5833, 0.5, 0.6042, 0.5, 0.625, 0.5, 0.625, 0.5833, 0.6042, 0.5833, 0.6042, 0.5833, 0.625, 0.5833, 0.625, 0.6667, 0.6042, 0.6667, 0.6042, 0.6667, 0.625, 0.6667, 0.625, 0.75, 0.6042, 0.75, 0.6042, 0.75, 0.625, 0.75, 0.625, 0.8333, 0.6042, 0.8333, 0.6042, 0.8333, 0.625, 0.8333, 0.625, 0.9167, 0.6042, 0.9167, 0.6042, 0.9167, 0.625, 0.9167, 0.625, 1.0, 0.6042, 1.0, 0.6042, 2.22e-16, 0.625, 2.22e-16, 0.625, 0.08333, 0.6042, 0.08333, 0.6042, 0.08333, 0.625, 0.08333, 0.625, 0.1667, 0.6042, 0.1667, 0.6042, 0.1667, 0.625, 0.1667, 0.625, 0.25, 0.6042, 0.25, 0.6042, 0.25, 0.625, 0.25, 0.625, 0.3333, 0.6042, 0.3333, 0.6042, 0.3333, 0.625, 0.3333, 0.625, 0.4167, 0.6042, 0.4167, 0.6042, 0.4167, 0.625, 0.4167, 0.625, 0.5, 0.6042, 0.5, 0.625, 0.5, 0.6458, 0.5, 0.6458, 0.5833, 0.625, 0.5833, 0.625, 0.5833, 0.6458, 0.5833, 0.6458, 0.6667, 0.625, 0.6667, 0.625, 0.6667, 0.6458, 0.6667, 0.6458, 0.75, 0.625, 0.75, 0.625, 0.75, 0.6458, 0.75, 0.6458, 0.8333, 0.625, 0.8333, 0.625, 0.8333, 0.6458, 0.8333, 0.6458, 0.9167, 0.625, 0.9167, 0.625, 0.9167, 0.6458, 0.9167, 0.6458, 1.0, 0.625, 1.0, 0.625, 2.22e-16, 0.6458, 2.22e-16, 0.6458, 0.08333, 0.625, 0.08333, 0.625, 0.08333, 0.6458, 0.08333, 0.6458, 0.1667, 0.625, 0.1667, 0.625, 0.1667, 0.6458, 0.1667, 0.6458, 0.25, 0.625, 0.25, 0.625, 0.25, 0.6458, 0.25, 0.6458, 0.3333, 0.625, 0.3333, 0.625, 0.3333, 0.6458, 0.3333, 0.6458, 0.4167, 0.625, 0.4167, 0.625, 0.4167, 0.6458, 0.4167, 0.6458, 0.5, 0.625, 0.5, 0.6458, 0.5, 0.6667, 0.5, 0.6667, 0.5833, 0.6458, 0.5833, 0.6458, 0.5833, 0.6667, 0.5833, 0.6667, 0.6667, 0.6458, 0.6667, 0.6458, 0.6667, 0.6667, 0.6667, 0.6667, 0.75, 0.6458, 0.75, 0.6458, 0.75, 0.6667, 0.75, 0.6667, 0.8333, 0.6458, 0.8333, 0.6458, 0.8333, 0.6667, 0.8333, 0.6667, 0.9167, 0.6458, 0.9167, 0.6458, 0.9167, 0.6667, 0.9167, 0.6667, 1.0, 0.6458, 1.0, 0.6458, 2.22e-16, 0.6667, 2.22e-16, 0.6667, 0.08333, 0.6458, 0.08333, 0.6458, 0.08333, 0.6667, 0.08333, 0.6667, 0.1667, 0.6458, 0.1667, 0.6458, 0.1667, 0.6667, 0.1667, 0.6667, 0.25, 0.6458, 0.25, 0.6458, 0.25, 0.6667, 0.25, 0.6667, 0.3333, 0.6458, 0.3333, 0.6458, 0.3333, 0.6667, 0.3333, 0.6667, 0.4167, 0.6458, 0.4167, 0.6458, 0.4167, 0.6667, 0.4167, 0.6667, 0.5, 0.6458, 0.5, 0.6667, 0.5, 0.6875, 0.5, 0.6875, 0.5833, 0.6667, 0.5833, 0.6667, 0.5833, 0.6875, 0.5833, 0.6875, 0.6667, 0.6667, 0.6667, 0.6667, 0.6667, 0.6875, 0.6667, 0.6875, 0.75, 0.6667, 0.75, 0.6667, 0.75, 0.6875, 0.75, 0.6875, 0.8333, 0.6667, 0.8333, 0.6667, 0.8333, 0.6875, 0.8333, 0.6875, 0.9167, 0.6667, 0.9167, 0.6667, 0.9167, 0.6875, 0.9167, 0.6875, 1.0, 0.6667, 1.0, 0.6667, 2.22e-16, 0.6875, 2.22e-16, 0.6875, 0.08333, 0.6667, 0.08333, 0.6667, 0.08333, 0.6875, 0.08333, 0.6875, 0.1667, 0.6667, 0.1667, 0.6667, 0.1667, 0.6875, 0.1667, 0.6875, 0.25, 0.6667, 0.25, 0.6667, 0.25, 0.6875, 0.25, 0.6875, 0.3333, 0.6667, 0.3333, 0.6667, 0.3333, 0.6875, 0.3333, 0.6875, 0.4167, 0.6667, 0.4167, 0.6667, 0.4167, 0.6875, 0.4167, 0.6875, 0.5, 0.6667, 0.5, 0.6875, 0.5, 0.7083, 0.5, 0.7083, 0.5833, 0.6875, 0.5833, 0.6875, 0.5833, 0.7083, 0.5833, 0.7083, 0.6667, 0.6875, 0.6667, 0.6875, 0.6667, 0.7083, 0.6667, 0.7083, 0.75, 0.6875, 0.75, 0.6875, 0.75, 0.7083, 0.75, 0.7083, 0.8333, 0.6875, 0.8333, 0.6875, 0.8333, 0.7083, 0.8333, 0.7083, 0.9167, 0.6875, 0.9167, 0.6875, 0.9167, 0.7083, 0.9167, 0.7083, 1.0, 0.6875, 1.0, 0.6875, 2.22e-16, 0.7083, 2.22e-16, 0.7083, 0.08333, 0.6875, 0.08333, 0.6875, 0.08333, 0.7083, 0.08333, 0.7083, 0.1667, 0.6875, 0.1667, 0.6875, 0.1667, 0.7083, 0.1667, 0.7083, 0.25, 0.6875, 0.25, 0.6875, 0.25, 0.7083, 0.25, 0.7083, 0.3333, 0.6875, 0.3333, 0.6875, 0.3333, 0.7083, 0.3333, 0.7083, 0.4167, 0.6875, 0.4167, 0.6875, 0.4167, 0.7083, 0.4167, 0.7083, 0.5, 0.6875, 0.5, 0.7083, 0.5, 0.7292, 0.5, 0.7292, 0.5833, 0.7083, 0.5833, 0.7083, 0.5833, 0.7292, 0.5833, 0.7292, 0.6667, 0.7083, 0.6667, 0.7083, 0.6667, 0.7292, 0.6667, 0.7292, 0.75, 0.7083, 0.75, 0.7083, 0.75, 0.7292, 0.75, 0.7292, 0.8333, 0.7083, 0.8333, 0.7083, 0.8333, 0.7292, 0.8333, 0.7292, 0.9167, 0.7083, 0.9167, 0.7083, 0.9167, 0.7292, 0.9167, 0.7292, 1.0, 0.7083, 1.0, 0.7083, 2.22e-16, 0.7292, 2.22e-16, 0.7292, 0.08333, 0.7083, 0.08333, 0.7083, 0.08333, 0.7292, 0.08333, 0.7292, 0.1667, 0.7083, 0.1667, 0.7083, 0.1667, 0.7292, 0.1667, 0.7292, 0.25, 0.7083, 0.25, 0.7083, 0.25, 0.7292, 0.25, 0.7292, 0.3333, 0.7083, 0.3333, 0.7083, 0.3333, 0.7292, 0.3333, 0.7292, 0.4167, 0.7083, 0.4167, 0.7083, 0.4167, 0.7292, 0.4167, 0.7292, 0.5, 0.7083, 0.5, 0.7292, 0.5, 0.75, 0.5, 0.75, 0.5833, 0.7292, 0.5833, 0.7292, 0.5833, 0.75, 0.5833, 0.75, 0.6667, 0.7292, 0.6667, 0.7292, 0.6667, 0.75, 0.6667, 0.75, 0.75, 0.7292, 0.75, 0.7292, 0.75, 0.75, 0.75, 0.75, 0.8333, 0.7292, 0.8333, 0.7292, 0.8333, 0.75, 0.8333, 0.75, 0.9167, 0.7292, 0.9167, 0.7292, 0.9167, 0.75, 0.9167, 0.75, 1.0, 0.7292, 1.0, 0.7292, 2.22e-16, 0.75, 2.22e-16, 0.75, 0.08333, 0.7292, 0.08333, 0.7292, 0.08333, 0.75, 0.08333, 0.75, 0.1667, 0.7292, 0.1667, 0.7292, 0.1667, 0.75, 0.1667, 0.75, 0.25, 0.7292, 0.25, 0.7292, 0.25, 0.75, 0.25, 0.75, 0.3333, 0.7292, 0.3333, 0.7292, 0.3333, 0.75, 0.3333, 0.75, 0.4167, 0.7292, 0.4167, 0.7292, 0.4167, 0.75, 0.4167, 0.75, 0.5, 0.7292, 0.5, 0.75, 0.5, 0.7708, 0.5, 0.7708, 0.5833, 0.75, 0.5833, 0.75, 0.5833, 0.7708, 0.5833, 0.7708, 0.6667, 0.75, 0.6667, 0.75, 0.6667, 0.7708, 0.6667, 0.7708, 0.75, 0.75, 0.75, 0.75, 0.75, 0.7708, 0.75, 0.7708, 0.8333, 0.75, 0.8333, 0.75, 0.8333, 0.7708, 0.8333, 0.7708, 0.9167, 0.75, 0.9167, 0.75, 0.9167, 0.7708, 0.9167, 0.7708, 1.0, 0.75, 1.0, 0.75, 2.22e-16, 0.7708, 2.22e-16, 0.7708, 0.08333, 0.75, 0.08333, 0.75, 0.08333, 0.7708, 0.08333, 0.7708, 0.1667, 0.75, 0.1667, 0.75, 0.1667, 0.7708, 0.1667, 0.7708, 0.25, 0.75, 0.25, 0.75, 0.25, 0.7708, 0.25, 0.7708, 0.3333, 0.75, 0.3333, 0.75, 0.3333, 0.7708, 0.3333, 0.7708, 0.4167, 0.75, 0.4167, 0.75, 0.4167, 0.7708, 0.4167, 0.7708, 0.5, 0.75, 0.5, 0.7708, 0.5, 0.7917, 0.5, 0.7917, 0.5833, 0.7708, 0.5833, 0.7708, 0.5833, 0.7917, 0.5833, 0.7917, 0.6667, 0.7708, 0.6667, 0.7708, 0.6667, 0.7917, 0.6667, 0.7917, 0.75, 0.7708, 0.75, 0.7708, 0.75, 0.7917, 0.75, 0.7917, 0.8333, 0.7708, 0.8333, 0.7708, 0.8333, 0.7917, 0.8333, 0.7917, 0.9167, 0.7708, 0.9167, 0.7708, 0.9167, 0.7917, 0.9167, 0.7917, 1.0, 0.7708, 1.0, 0.7708, 2.22e-16, 0.7917, 2.22e-16, 0.7917, 0.08333, 0.7708, 0.08333, 0.7708, 0.08333, 0.7917, 0.08333, 0.7917, 0.1667, 0.7708, 0.1667, 0.7708, 0.1667, 0.7917, 0.1667, 0.7917, 0.25, 0.7708, 0.25, 0.7708, 0.25, 0.7917, 0.25, 0.7917, 0.3333, 0.7708, 0.3333, 0.7708, 0.3333, 0.7917, 0.3333, 0.7917, 0.4167, 0.7708, 0.4167, 0.7708, 0.4167, 0.7917, 0.4167, 0.7917, 0.5, 0.7708, 0.5, 0.7917, 0.5, 0.8125, 0.5, 0.8125, 0.5833, 0.7917, 0.5833, 0.7917, 0.5833, 0.8125, 0.5833, 0.8125, 0.6667, 0.7917, 0.6667, 0.7917, 0.6667, 0.8125, 0.6667, 0.8125, 0.75, 0.7917, 0.75, 0.7917, 0.75, 0.8125, 0.75, 0.8125, 0.8333, 0.7917, 0.8333, 0.7917, 0.8333, 0.8125, 0.8333, 0.8125, 0.9167, 0.7917, 0.9167, 0.7917, 0.9167, 0.8125, 0.9167, 0.8125, 1.0, 0.7917, 1.0, 0.7917, 2.22e-16, 0.8125, 2.22e-16, 0.8125, 0.08333, 0.7917, 0.08333, 0.7917, 0.08333, 0.8125, 0.08333, 0.8125, 0.1667, 0.7917, 0.1667, 0.7917, 0.1667, 0.8125, 0.1667, 0.8125, 0.25, 0.7917, 0.25, 0.7917, 0.25, 0.8125, 0.25, 0.8125, 0.3333, 0.7917, 0.3333, 0.7917, 0.3333, 0.8125, 0.3333, 0.8125, 0.4167, 0.7917, 0.4167, 0.7917, 0.4167, 0.8125, 0.4167, 0.8125, 0.5, 0.7917, 0.5, 0.8125, 0.5, 0.8333, 0.5, 0.8333, 0.5833, 0.8125, 0.5833, 0.8125, 0.5833, 0.8333, 0.5833, 0.8333, 0.6667, 0.8125, 0.6667, 0.8125, 0.6667, 0.8333, 0.6667, 0.8333, 0.75, 0.8125, 0.75, 0.8125, 0.75, 0.8333, 0.75, 0.8333, 0.8333, 0.8125, 0.8333, 0.8125, 0.8333, 0.8333, 0.8333, 0.8333, 0.9167, 0.8125, 0.9167, 0.8125, 0.9167, 0.8333, 0.9167, 0.8333, 1.0, 0.8125, 1.0, 0.8125, 2.22e-16, 0.8333, 2.22e-16, 0.8333, 0.08333, 0.8125, 0.08333, 0.8125, 0.08333, 0.8333, 0.08333, 0.8333, 0.1667, 0.8125, 0.1667, 0.8125, 0.1667, 0.8333, 0.1667, 0.8333, 0.25, 0.8125, 0.25, 0.8125, 0.25, 0.8333, 0.25, 0.8333, 0.3333, 0.8125, 0.3333, 0.8125, 0.3333, 0.8333, 0.3333, 0.8333, 0.4167, 0.8125, 0.4167, 0.8125, 0.4167, 0.8333, 0.4167, 0.8333, 0.5, 0.8125, 0.5, 0.8333, 0.5, 0.8542, 0.5, 0.8542, 0.5833, 0.8333, 0.5833, 0.8333, 0.5833, 0.8542, 0.5833, 0.8542, 0.6667, 0.8333, 0.6667, 0.8333, 0.6667, 0.8542, 0.6667, 0.8542, 0.75, 0.8333, 0.75, 0.8333, 0.75, 0.8542, 0.75, 0.8542, 0.8333, 0.8333, 0.8333, 0.8333, 0.8333, 0.8542, 0.8333, 0.8542, 0.9167, 0.8333, 0.9167, 0.8333, 0.9167, 0.8542, 0.9167, 0.8542, 1.0, 0.8333, 1.0, 0.8333, 2.22e-16, 0.8542, 2.22e-16, 0.8542, 0.08333, 0.8333, 0.08333, 0.8333, 0.08333, 0.8542, 0.08333, 0.8542, 0.1667, 0.8333, 0.1667, 0.8333, 0.1667, 0.8542, 0.1667, 0.8542, 0.25, 0.8333, 0.25, 0.8333, 0.25, 0.8542, 0.25, 0.8542, 0.3333, 0.8333, 0.3333, 0.8333, 0.3333, 0.8542, 0.3333, 0.8542, 0.4167, 0.8333, 0.4167, 0.8333, 0.4167, 0.8542, 0.4167, 0.8542, 0.5, 0.8333, 0.5, 0.8542, 0.5, 0.875, 0.5, 0.875, 0.5833, 0.8542, 0.5833, 0.8542, 0.5833, 0.875, 0.5833, 0.875, 0.6667, 0.8542, 0.6667, 0.8542, 0.6667, 0.875, 0.6667, 0.875, 0.75, 0.8542, 0.75, 0.8542, 0.75, 0.875, 0.75, 0.875, 0.8333, 0.8542, 0.8333, 0.8542, 0.8333, 0.875, 0.8333, 0.875, 0.9167, 0.8542, 0.9167, 0.8542, 0.9167, 0.875, 0.9167, 0.875, 1.0, 0.8542, 1.0, 0.8542, 2.22e-16, 0.875, 2.22e-16, 0.875, 0.08333, 0.8542, 0.08333, 0.8542, 0.08333, 0.875, 0.08333, 0.875, 0.1667, 0.8542, 0.1667, 0.8542, 0.1667, 0.875, 0.1667, 0.875, 0.25, 0.8542, 0.25, 0.8542, 0.25, 0.875, 0.25, 0.875, 0.3333, 0.8542, 0.3333, 0.8542, 0.3333, 0.875, 0.3333, 0.875, 0.4167, 0.8542, 0.4167, 0.8542, 0.4167, 0.875, 0.4167, 0.875, 0.5, 0.8542, 0.5, 0.875, 0.5, 0.8958, 0.5, 0.8958, 0.5833, 0.875, 0.5833, 0.875, 0.5833, 0.8958, 0.5833, 0.8958, 0.6667, 0.875, 0.6667, 0.875, 0.6667, 0.8958, 0.6667, 0.8958, 0.75, 0.875, 0.75, 0.875, 0.75, 0.8958, 0.75, 0.8958, 0.8333, 0.875, 0.8333, 0.875, 0.8333, 0.8958, 0.8333, 0.8958, 0.9167, 0.875, 0.9167, 0.875, 0.9167, 0.8958, 0.9167, 0.8958, 1.0, 0.875, 1.0, 0.875, 2.22e-16, 0.8958, 2.22e-16, 0.8958, 0.08333, 0.875, 0.08333, 0.875, 0.08333, 0.8958, 0.08333, 0.8958, 0.1667, 0.875, 0.1667, 0.875, 0.1667, 0.8958, 0.1667, 0.8958, 0.25, 0.875, 0.25, 0.875, 0.25, 0.8958, 0.25, 0.8958, 0.3333, 0.875, 0.3333, 0.875, 0.3333, 0.8958, 0.3333, 0.8958, 0.4167, 0.875, 0.4167, 0.875, 0.4167, 0.8958, 0.4167, 0.8958, 0.5, 0.875, 0.5, 0.8958, 0.5, 0.9167, 0.5, 0.9167, 0.5833, 0.8958, 0.5833, 0.8958, 0.5833, 0.9167, 0.5833, 0.9167, 0.6667, 0.8958, 0.6667, 0.8958, 0.6667, 0.9167, 0.6667, 0.9167, 0.75, 0.8958, 0.75, 0.8958, 0.75, 0.9167, 0.75, 0.9167, 0.8333, 0.8958, 0.8333, 0.8958, 0.8333, 0.9167, 0.8333, 0.9167, 0.9167, 0.8958, 0.9167, 0.8958, 0.9167, 0.9167, 0.9167, 0.9167, 1.0, 0.8958, 1.0, 0.8958, 2.22e-16, 0.9167, 2.22e-16, 0.9167, 0.08333, 0.8958, 0.08333, 0.8958, 0.08333, 0.9167, 0.08333, 0.9167, 0.1667, 0.8958, 0.1667, 0.8958, 0.1667, 0.9167, 0.1667, 0.9167, 0.25, 0.8958, 0.25, 0.8958, 0.25, 0.9167, 0.25, 0.9167, 0.3333, 0.8958, 0.3333, 0.8958, 0.3333, 0.9167, 0.3333, 0.9167, 0.4167, 0.8958, 0.4167, 0.8958, 0.4167, 0.9167, 0.4167, 0.9167, 0.5, 0.8958, 0.5, 0.9167, 0.5, 0.9375, 0.5, 0.9375, 0.5833, 0.9167, 0.5833, 0.9167, 0.5833, 0.9375, 0.5833, 0.9375, 0.6667, 0.9167, 0.6667, 0.9167, 0.6667, 0.9375, 0.6667, 0.9375, 0.75, 0.9167, 0.75, 0.9167, 0.75, 0.9375, 0.75, 0.9375, 0.8333, 0.9167, 0.8333, 0.9167, 0.8333, 0.9375, 0.8333, 0.9375, 0.9167, 0.9167, 0.9167, 0.9167, 0.9167, 0.9375, 0.9167, 0.9375, 1.0, 0.9167, 1.0, 0.9167, 2.22e-16, 0.9375, 2.22e-16, 0.9375, 0.08333, 0.9167, 0.08333, 0.9167, 0.08333, 0.9375, 0.08333, 0.9375, 0.1667, 0.9167, 0.1667, 0.9167, 0.1667, 0.9375, 0.1667, 0.9375, 0.25, 0.9167, 0.25, 0.9167, 0.25, 0.9375, 0.25, 0.9375, 0.3333, 0.9167, 0.3333, 0.9167, 0.3333, 0.9375, 0.3333, 0.9375, 0.4167, 0.9167, 0.4167, 0.9167, 0.4167, 0.9375, 0.4167, 0.9375, 0.5, 0.9167, 0.5, 0.9375, 0.5, 0.9583, 0.5, 0.9583, 0.5833, 0.9375, 0.5833, 0.9375, 0.5833, 0.9583, 0.5833, 0.9583, 0.6667, 0.9375, 0.6667, 0.9375, 0.6667, 0.9583, 0.6667, 0.9583, 0.75, 0.9375, 0.75, 0.9375, 0.75, 0.9583, 0.75, 0.9583, 0.8333, 0.9375, 0.8333, 0.9375, 0.8333, 0.9583, 0.8333, 0.9583, 0.9167, 0.9375, 0.9167, 0.9375, 0.9167, 0.9583, 0.9167, 0.9583, 1.0, 0.9375, 1.0, 0.9375, 2.22e-16, 0.9583, 2.22e-16, 0.9583, 0.08333, 0.9375, 0.08333, 0.9375, 0.08333, 0.9583, 0.08333, 0.9583, 0.1667, 0.9375, 0.1667, 0.9375, 0.1667, 0.9583, 0.1667, 0.9583, 0.25, 0.9375, 0.25, 0.9375, 0.25, 0.9583, 0.25, 0.9583, 0.3333, 0.9375, 0.3333, 0.9375, 0.3333, 0.9583, 0.3333, 0.9583, 0.4167, 0.9375, 0.4167, 0.9375, 0.4167, 0.9583, 0.4167, 0.9583, 0.5, 0.9375, 0.5, 0.9583, 0.5, 0.9792, 0.5, 0.9792, 0.5833, 0.9583, 0.5833, 0.9583, 0.5833, 0.9792, 0.5833, 0.9792, 0.6667, 0.9583, 0.6667, 0.9583, 0.6667, 0.9792, 0.6667, 0.9792, 0.75, 0.9583, 0.75, 0.9583, 0.75, 0.9792, 0.75, 0.9792, 0.8333, 0.9583, 0.8333, 0.9583, 0.8333, 0.9792, 0.8333, 0.9792, 0.9167, 0.9583, 0.9167, 0.9583, 0.9167, 0.9792, 0.9167, 0.9792, 1.0, 0.9583, 1.0, 0.9583, 2.22e-16, 0.9792, 2.22e-16, 0.9792, 0.08333, 0.9583, 0.08333, 0.9583, 0.08333, 0.9792, 0.08333, 0.9792, 0.1667, 0.9583, 0.1667, 0.9583, 0.1667, 0.9792, 0.1667, 0.9792, 0.25, 0.9583, 0.25, 0.9583, 0.25, 0.9792, 0.25, 0.9792, 0.3333, 0.9583, 0.3333, 0.9583, 0.3333, 0.9792, 0.3333, 0.9792, 0.4167, 0.9583, 0.4167, 0.9583, 0.4167, 0.9792, 0.4167, 0.9792, 0.5, 0.9583, 0.5, 0.9792, 0.5, 1.0, 0.5, 1.0, 0.5833, 0.9792, 0.5833, 0.9792, 0.5833, 1.0, 0.5833, 1.0, 0.6667, 0.9792, 0.6667, 0.9792, 0.6667, 1.0, 0.6667, 1.0, 0.75, 0.9792, 0.75, 0.9792, 0.75, 1.0, 0.75, 1.0, 0.8333, 0.9792, 0.8333, 0.9792, 0.8333, 1.0, 0.8333, 1.0, 0.9167, 0.9792, 0.9167, 0.9792, 0.9167, 1.0, 0.9167, 1.0, 1.0, 0.9792, 1.0, 0.9792, 2.22e-16, 1.0, 2.22e-16, 1.0, 0.08333, 0.9792, 0.08333, 0.9792, 0.08333, 1.0, 0.08333, 1.0, 0.1667, 0.9792, 0.1667, 0.9792, 0.1667, 1.0, 0.1667, 1.0, 0.25, 0.9792, 0.25, 0.9792, 0.25, 1.0, 0.25, 1.0, 0.3333, 0.9792, 0.3333, 0.9792, 0.3333, 1.0, 0.3333, 1.0, 0.4167, 0.9792, 0.4167, 0.9792, 0.4167, 1.0, 0.4167, 1.0, 0.5, 0.9792, 0.5, 8.882e-16, 0.5, 0.02083, 0.5, 0.02083, 0.5833, 8.882e-16, 0.5833, 8.882e-16, 0.5833, 0.02083, 0.5833, 0.02083, 0.6667, 8.882e-16, 0.6667, 8.882e-16, 0.6667, 0.02083, 0.6667, 0.02083, 0.75, 8.882e-16, 0.75, 8.882e-16, 0.75, 0.02083, 0.75, 0.02083, 0.8333, 8.882e-16, 0.8333, 8.882e-16, 0.8333, 0.02083, 0.8333, 0.02083, 0.9167, 8.882e-16, 0.9167, 8.882e-16, 0.9167, 0.02083, 0.9167, 0.02083, 1.0, 8.882e-16, 1.0, 8.882e-16, 2.22e-16, 0.02083, 2.22e-16, 0.02083, 0.08333, 8.882e-16, 0.08333, 8.882e-16, 0.08333, 0.02083, 0.08333, 0.02083, 0.1667, 8.882e-16, 0.1667, 8.882e-16, 0.1667, 0.02083, 0.1667, 0.02083, 0.25, 8.882e-16, 0.25, 8.882e-16, 0.25, 0.02083, 0.25, 0.02083, 0.3333, 8.882e-16, 0.3333, 8.882e-16, 0.3333, 0.02083, 0.3333, 0.02083, 0.4167, 8.882e-16, 0.4167, 8.882e-16, 0.4167, 0.02083, 0.4167, 0.02083, 0.5, 8.882e-16, 0.5, 0.02083, 0.5, 0.04167, 0.5, 0.04167, 0.5833, 0.02083, 0.5833, 0.02083, 0.5833, 0.04167, 0.5833, 0.04167, 0.6667, 0.02083, 0.6667, 0.02083, 0.6667, 0.04167, 0.6667, 0.04167, 0.75, 0.02083, 0.75, 0.02083, 0.75, 0.04167, 0.75, 0.04167, 0.8333, 0.02083, 0.8333, 0.02083, 0.8333, 0.04167, 0.8333, 0.04167, 0.9167, 0.02083, 0.9167, 0.02083, 0.9167, 0.04167, 0.9167, 0.04167, 1.0, 0.02083, 1.0, 0.02083, 2.22e-16, 0.04167, 2.22e-16, 0.04167, 0.08333, 0.02083, 0.08333, 0.02083, 0.08333, 0.04167, 0.08333, 0.04167, 0.1667, 0.02083, 0.1667, 0.02083, 0.1667, 0.04167, 0.1667, 0.04167, 0.25, 0.02083, 0.25, 0.02083, 0.25, 0.04167, 0.25, 0.04167, 0.3333, 0.02083, 0.3333, 0.02083, 0.3333, 0.04167, 0.3333, 0.04167, 0.4167, 0.02083, 0.4167, 0.02083, 0.4167, 0.04167, 0.4167, 0.04167, 0.5, 0.02083, 0.5, 0.04167, 0.5, 0.0625, 0.5, 0.0625, 0.5833, 0.04167, 0.5833, 0.04167, 0.5833, 0.0625, 0.5833, 0.0625, 0.6667, 0.04167, 0.6667, 0.04167, 0.6667, 0.0625, 0.6667, 0.0625, 0.75, 0.04167, 0.75, 0.04167, 0.75, 0.0625, 0.75, 0.0625, 0.8333, 0.04167, 0.8333, 0.04167, 0.8333, 0.0625, 0.8333, 0.0625, 0.9167, 0.04167, 0.9167, 0.04167, 0.9167, 0.0625, 0.9167, 0.0625, 1.0, 0.04167, 1.0, 0.04167, 2.22e-16, 0.0625, 2.22e-16, 0.0625, 0.08333, 0.04167, 0.08333, 0.04167, 0.08333, 0.0625, 0.08333, 0.0625, 0.1667, 0.04167, 0.1667, 0.04167, 0.1667, 0.0625, 0.1667, 0.0625, 0.25, 0.04167, 0.25, 0.04167, 0.25, 0.0625, 0.25, 0.0625, 0.3333, 0.04167, 0.3333, 0.04167, 0.3333, 0.0625, 0.3333, 0.0625, 0.4167, 0.04167, 0.4167, 0.04167, 0.4167, 0.0625, 0.4167, 0.0625, 0.5, 0.04167, 0.5, 0.0625, 0.5, 0.08333, 0.5, 0.08333, 0.5833, 0.0625, 0.5833, 0.0625, 0.5833, 0.08333, 0.5833, 0.08333, 0.6667, 0.0625, 0.6667, 0.0625, 0.6667, 0.08333, 0.6667, 0.08333, 0.75, 0.0625, 0.75, 0.0625, 0.75, 0.08333, 0.75, 0.08333, 0.8333, 0.0625, 0.8333, 0.0625, 0.8333, 0.08333, 0.8333, 0.08333, 0.9167, 0.0625, 0.9167, 0.0625, 0.9167, 0.08333, 0.9167, 0.08333, 1.0, 0.0625, 1.0, 0.0625, 2.22e-16, 0.08333, 2.22e-16, 0.08333, 0.08333, 0.0625, 0.08333, 0.0625, 0.08333, 0.08333, 0.08333, 0.08333, 0.1667, 0.0625, 0.1667, 0.0625, 0.1667, 0.08333, 0.1667, 0.08333, 0.25, 0.0625, 0.25, 0.0625, 0.25, 0.08333, 0.25, 0.08333, 0.3333, 0.0625, 0.3333, 0.0625, 0.3333, 0.08333, 0.3333, 0.08333, 0.4167, 0.0625, 0.4167, 0.0625, 0.4167, 0.08333, 0.4167, 0.08333, 0.5, 0.0625, 0.5, 0.08333, 0.5, 0.1042, 0.5, 0.1042, 0.5833, 0.08333, 0.5833, 0.08333, 0.5833, 0.1042, 0.5833, 0.1042, 0.6667, 0.08333, 0.6667, 0.08333, 0.6667, 0.1042, 0.6667, 0.1042, 0.75, 0.08333, 0.75, 0.08333, 0.75, 0.1042, 0.75, 0.1042, 0.8333, 0.08333, 0.8333, 0.08333, 0.8333, 0.1042, 0.8333, 0.1042, 0.9167, 0.08333, 0.9167, 0.08333, 0.9167, 0.1042, 0.9167, 0.1042, 1.0, 0.08333, 1.0, 0.08333, 2.22e-16, 0.1042, 2.22e-16, 0.1042, 0.08333, 0.08333, 0.08333, 0.08333, 0.08333, 0.1042, 0.08333, 0.1042, 0.1667, 0.08333, 0.1667, 0.08333, 0.1667, 0.1042, 0.1667, 0.1042, 0.25, 0.08333, 0.25, 0.08333, 0.25, 0.1042, 0.25, 0.1042, 0.3333, 0.08333, 0.3333, 0.08333, 0.3333, 0.1042, 0.3333, 0.1042, 0.4167, 0.08333, 0.4167, 0.08333, 0.4167, 0.1042, 0.4167, 0.1042, 0.5, 0.08333, 0.5, 0.1042, 0.5, 0.125, 0.5, 0.125, 0.5833, 0.1042, 0.5833, 0.1042, 0.5833, 0.125, 0.5833, 0.125, 0.6667, 0.1042, 0.6667, 0.1042, 0.6667, 0.125, 0.6667, 0.125, 0.75, 0.1042, 0.75, 0.1042, 0.75, 0.125, 0.75, 0.125, 0.8333, 0.1042, 0.8333, 0.1042, 0.8333, 0.125, 0.8333, 0.125, 0.9167, 0.1042, 0.9167, 0.1042, 0.9167, 0.125, 0.9167, 0.125, 1.0, 0.1042, 1.0, 0.1042, 2.22e-16, 0.125, 2.22e-16, 0.125, 0.08333, 0.1042, 0.08333, 0.1042, 0.08333, 0.125, 0.08333, 0.125, 0.1667, 0.1042, 0.1667, 0.1042, 0.1667, 0.125, 0.1667, 0.125, 0.25, 0.1042, 0.25, 0.1042, 0.25, 0.125, 0.25, 0.125, 0.3333, 0.1042, 0.3333, 0.1042, 0.3333, 0.125, 0.3333, 0.125, 0.4167, 0.1042, 0.4167, 0.1042, 0.4167, 0.125, 0.4167, 0.125, 0.5, 0.1042, 0.5, 0.125, 0.5, 0.1458, 0.5, 0.1458, 0.5833, 0.125, 0.5833, 0.125, 0.5833, 0.1458, 0.5833, 0.1458, 0.6667, 0.125, 0.6667, 0.125, 0.6667, 0.1458, 0.6667, 0.1458, 0.75, 0.125, 0.75, 0.125, 0.75, 0.1458, 0.75, 0.1458, 0.8333, 0.125, 0.8333, 0.125, 0.8333, 0.1458, 0.8333, 0.1458, 0.9167, 0.125, 0.9167, 0.125, 0.9167, 0.1458, 0.9167, 0.1458, 1.0, 0.125, 1.0, 0.125, 2.22e-16, 0.1458, 2.22e-16, 0.1458, 0.08333, 0.125, 0.08333, 0.125, 0.08333, 0.1458, 0.08333, 0.1458, 0.1667, 0.125, 0.1667, 0.125, 0.1667, 0.1458, 0.1667, 0.1458, 0.25, 0.125, 0.25, 0.125, 0.25, 0.1458, 0.25, 0.1458, 0.3333, 0.125, 0.3333, 0.125, 0.3333, 0.1458, 0.3333, 0.1458, 0.4167, 0.125, 0.4167, 0.125, 0.4167, 0.1458, 0.4167, 0.1458, 0.5, 0.125, 0.5, 0.1458, 0.5, 0.1667, 0.5, 0.1667, 0.5833, 0.1458, 0.5833, 0.1458, 0.5833, 0.1667, 0.5833, 0.1667, 0.6667, 0.1458, 0.6667, 0.1458, 0.6667, 0.1667, 0.6667, 0.1667, 0.75, 0.1458, 0.75, 0.1458, 0.75, 0.1667, 0.75, 0.1667, 0.8333, 0.1458, 0.8333, 0.1458, 0.8333, 0.1667, 0.8333, 0.1667, 0.9167, 0.1458, 0.9167, 0.1458, 0.9167, 0.1667, 0.9167, 0.1667, 1.0, 0.1458, 1.0, 0.1458, 2.22e-16, 0.1667, 2.22e-16, 0.1667, 0.08333, 0.1458, 0.08333, 0.1458, 0.08333, 0.1667, 0.08333, 0.1667, 0.1667, 0.1458, 0.1667, 0.1458, 0.1667, 0.1667, 0.1667, 0.1667, 0.25, 0.1458, 0.25, 0.1458, 0.25, 0.1667, 0.25, 0.1667, 0.3333, 0.1458, 0.3333, 0.1458, 0.3333, 0.1667, 0.3333, 0.1667, 0.4167, 0.1458, 0.4167, 0.1458, 0.4167, 0.1667, 0.4167, 0.1667, 0.5, 0.1458, 0.5, 0.1667, 0.5, 0.1875, 0.5, 0.1875, 0.5833, 0.1667, 0.5833, 0.1667, 0.5833, 0.1875, 0.5833, 0.1875, 0.6667, 0.1667, 0.6667, 0.1667, 0.6667, 0.1875, 0.6667, 0.1875, 0.75, 0.1667, 0.75, 0.1667, 0.75, 0.1875, 0.75, 0.1875, 0.8333, 0.1667, 0.8333, 0.1667, 0.8333, 0.1875, 0.8333, 0.1875, 0.9167, 0.1667, 0.9167, 0.1667, 0.9167, 0.1875, 0.9167, 0.1875, 1.0, 0.1667, 1.0, 0.1667, 2.22e-16, 0.1875, 2.22e-16, 0.1875, 0.08333, 0.1667, 0.08333, 0.1667, 0.08333, 0.1875, 0.08333, 0.1875, 0.1667, 0.1667, 0.1667, 0.1667, 0.1667, 0.1875, 0.1667, 0.1875, 0.25, 0.1667, 0.25, 0.1667, 0.25, 0.1875, 0.25, 0.1875, 0.3333, 0.1667, 0.3333, 0.1667, 0.3333, 0.1875, 0.3333, 0.1875, 0.4167, 0.1667, 0.4167, 0.1667, 0.4167, 0.1875, 0.4167, 0.1875, 0.5, 0.1667, 0.5, 0.1875, 0.5, 0.2083, 0.5, 0.2083, 0.5833, 0.1875, 0.5833, 0.1875, 0.5833, 0.2083, 0.5833, 0.2083, 0.6667, 0.1875, 0.6667, 0.1875, 0.6667, 0.2083, 0.6667, 0.2083, 0.75, 0.1875, 0.75, 0.1875, 0.75, 0.2083, 0.75, 0.2083, 0.8333, 0.1875, 0.8333, 0.1875, 0.8333, 0.2083, 0.8333, 0.2083, 0.9167, 0.1875, 0.9167, 0.1875, 0.9167, 0.2083, 0.9167, 0.2083, 1.0, 0.1875, 1.0, 0.1875, 2.22e-16, 0.2083, 2.22e-16, 0.2083, 0.08333, 0.1875, 0.08333, 0.1875, 0.08333, 0.2083, 0.08333, 0.2083, 0.1667, 0.1875, 0.1667, 0.1875, 0.1667, 0.2083, 0.1667, 0.2083, 0.25, 0.1875, 0.25, 0.1875, 0.25, 0.2083, 0.25, 0.2083, 0.3333, 0.1875, 0.3333, 0.1875, 0.3333, 0.2083, 0.3333, 0.2083, 0.4167, 0.1875, 0.4167, 0.1875, 0.4167, 0.2083, 0.4167, 0.2083, 0.5, 0.1875, 0.5, 0.2083, 0.5, 0.2292, 0.5, 0.2292, 0.5833, 0.2083, 0.5833, 0.2083, 0.5833, 0.2292, 0.5833, 0.2292, 0.6667, 0.2083, 0.6667, 0.2083, 0.6667, 0.2292, 0.6667, 0.2292, 0.75, 0.2083, 0.75, 0.2083, 0.75, 0.2292, 0.75, 0.2292, 0.8333, 0.2083, 0.8333, 0.2083, 0.8333, 0.2292, 0.8333, 0.2292, 0.9167, 0.2083, 0.9167, 0.2083, 0.9167, 0.2292, 0.9167, 0.2292, 1.0, 0.2083, 1.0, 0.2083, 2.22e-16, 0.2292, 2.22e-16, 0.2292, 0.08333, 0.2083, 0.08333, 0.2083, 0.08333, 0.2292, 0.08333, 0.2292, 0.1667, 0.2083, 0.1667, 0.2083, 0.1667, 0.2292, 0.1667, 0.2292, 0.25, 0.2083, 0.25, 0.2083, 0.25, 0.2292, 0.25, 0.2292, 0.3333, 0.2083, 0.3333, 0.2083, 0.3333, 0.2292, 0.3333, 0.2292, 0.4167, 0.2083, 0.4167, 0.2083, 0.4167, 0.2292, 0.4167, 0.2292, 0.5, 0.2083, 0.5, 0.2292, 0.5, 0.25, 0.5, 0.25, 0.5833, 0.2292, 0.5833, 0.2292, 0.5833, 0.25, 0.5833, 0.25, 0.6667, 0.2292, 0.6667, 0.2292, 0.6667, 0.25, 0.6667, 0.25, 0.75, 0.2292, 0.75, 0.2292, 0.75, 0.25, 0.75, 0.25, 0.8333, 0.2292, 0.8333, 0.2292, 0.8333, 0.25, 0.8333, 0.25, 0.9167, 0.2292, 0.9167, 0.2292, 0.9167, 0.25, 0.9167, 0.25, 1.0, 0.2292, 1.0, 0.2292, 2.22e-16, 0.25, 2.22e-16, 0.25, 0.08333, 0.2292, 0.08333, 0.2292, 0.08333, 0.25, 0.08333, 0.25, 0.1667, 0.2292, 0.1667, 0.2292, 0.1667, 0.25, 0.1667, 0.25, 0.25, 0.2292, 0.25, 0.2292, 0.25, 0.25, 0.25, 0.25, 0.3333, 0.2292, 0.3333, 0.2292, 0.3333, 0.25, 0.3333, 0.25, 0.4167, 0.2292, 0.4167, 0.2292, 0.4167, 0.25, 0.4167, 0.25, 0.5, 0.2292, 0.5, 0.25, 0.5, 0.2708, 0.5, 0.2708, 0.5833, 0.25, 0.5833, 0.25, 0.5833, 0.2708, 0.5833, 0.2708, 0.6667, 0.25, 0.6667, 0.25, 0.6667, 0.2708, 0.6667, 0.2708, 0.75, 0.25, 0.75, 0.25, 0.75, 0.2708, 0.75, 0.2708, 0.8333, 0.25, 0.8333, 0.25, 0.8333, 0.2708, 0.8333, 0.2708, 0.9167, 0.25, 0.9167, 0.25, 0.9167, 0.2708, 0.9167, 0.2708, 1.0, 0.25, 1.0, 0.25, 2.22e-16, 0.2708, 2.22e-16, 0.2708, 0.08333, 0.25, 0.08333, 0.25, 0.08333, 0.2708, 0.08333, 0.2708, 0.1667, 0.25, 0.1667, 0.25, 0.1667, 0.2708, 0.1667, 0.2708, 0.25, 0.25, 0.25, 0.25, 0.25, 0.2708, 0.25, 0.2708, 0.3333, 0.25, 0.3333, 0.25, 0.3333, 0.2708, 0.3333, 0.2708, 0.4167, 0.25, 0.4167, 0.25, 0.4167, 0.2708, 0.4167, 0.2708, 0.5, 0.25, 0.5, 0.2708, 0.5, 0.2917, 0.5, 0.2917, 0.5833, 0.2708, 0.5833, 0.2708, 0.5833, 0.2917, 0.5833, 0.2917, 0.6667, 0.2708, 0.6667, 0.2708, 0.6667, 0.2917, 0.6667, 0.2917, 0.75, 0.2708, 0.75, 0.2708, 0.75, 0.2917, 0.75, 0.2917, 0.8333, 0.2708, 0.8333, 0.2708, 0.8333, 0.2917, 0.8333, 0.2917, 0.9167, 0.2708, 0.9167, 0.2708, 0.9167, 0.2917, 0.9167, 0.2917, 1.0, 0.2708, 1.0, 0.2708, 2.22e-16, 0.2917, 2.22e-16, 0.2917, 0.08333, 0.2708, 0.08333, 0.2708, 0.08333, 0.2917, 0.08333, 0.2917, 0.1667, 0.2708, 0.1667, 0.2708, 0.1667, 0.2917, 0.1667, 0.2917, 0.25, 0.2708, 0.25, 0.2708, 0.25, 0.2917, 0.25, 0.2917, 0.3333, 0.2708, 0.3333, 0.2708, 0.3333, 0.2917, 0.3333, 0.2917, 0.4167, 0.2708, 0.4167, 0.2708, 0.4167, 0.2917, 0.4167, 0.2917, 0.5, 0.2708, 0.5, 0.2917, 0.5, 0.3125, 0.5, 0.3125, 0.5833, 0.2917, 0.5833, 0.2917, 0.5833, 0.3125, 0.5833, 0.3125, 0.6667, 0.2917, 0.6667, 0.2917, 0.6667, 0.3125, 0.6667, 0.3125, 0.75, 0.2917, 0.75, 0.2917, 0.75, 0.3125, 0.75, 0.3125, 0.8333, 0.2917, 0.8333, 0.2917, 0.8333, 0.3125, 0.8333, 0.3125, 0.9167, 0.2917, 0.9167, 0.2917, 0.9167, 0.3125, 0.9167, 0.3125, 1.0, 0.2917, 1.0, 0.2917, 2.22e-16, 0.3125, 2.22e-16, 0.3125, 0.08333, 0.2917, 0.08333, 0.2917, 0.08333, 0.3125, 0.08333, 0.3125, 0.1667, 0.2917, 0.1667, 0.2917, 0.1667, 0.3125, 0.1667, 0.3125, 0.25, 0.2917, 0.25, 0.2917, 0.25, 0.3125, 0.25, 0.3125, 0.3333, 0.2917, 0.3333, 0.2917, 0.3333, 0.3125, 0.3333, 0.3125, 0.4167, 0.2917, 0.4167, 0.2917, 0.4167, 0.3125, 0.4167, 0.3125, 0.5, 0.2917, 0.5, 0.3125, 0.5, 0.3333, 0.5, 0.3333, 0.5833, 0.3125, 0.5833, 0.3125, 0.5833, 0.3333, 0.5833, 0.3333, 0.6667, 0.3125, 0.6667, 0.3125, 0.6667, 0.3333, 0.6667, 0.3333, 0.75, 0.3125, 0.75, 0.3125, 0.75, 0.3333, 0.75, 0.3333, 0.8333, 0.3125, 0.8333, 0.3125, 0.8333, 0.3333, 0.8333, 0.3333, 0.9167, 0.3125, 0.9167, 0.3125, 0.9167, 0.3333, 0.9167, 0.3333, 1.0, 0.3125, 1.0, 0.3125, 2.22e-16, 0.3333, 2.22e-16, 0.3333, 0.08333, 0.3125, 0.08333, 0.3125, 0.08333, 0.3333, 0.08333, 0.3333, 0.1667, 0.3125, 0.1667, 0.3125, 0.1667, 0.3333, 0.1667, 0.3333, 0.25, 0.3125, 0.25, 0.3125, 0.25, 0.3333, 0.25, 0.3333, 0.3333, 0.3125, 0.3333, 0.3125, 0.3333, 0.3333, 0.3333, 0.3333, 0.4167, 0.3125, 0.4167, 0.3125, 0.4167, 0.3333, 0.4167, 0.3333, 0.5, 0.3125, 0.5, 0.3333, 0.5, 0.3542, 0.5, 0.3542, 0.5833, 0.3333, 0.5833, 0.3333, 0.5833, 0.3542, 0.5833, 0.3542, 0.6667, 0.3333, 0.6667, 0.3333, 0.6667, 0.3542, 0.6667, 0.3542, 0.75, 0.3333, 0.75, 0.3333, 0.75, 0.3542, 0.75, 0.3542, 0.8333, 0.3333, 0.8333, 0.3333, 0.8333, 0.3542, 0.8333, 0.3542, 0.9167, 0.3333, 0.9167, 0.3333, 0.9167, 0.3542, 0.9167, 0.3542, 1.0, 0.3333, 1.0, 0.3333, 2.22e-16, 0.3542, 2.22e-16, 0.3542, 0.08333, 0.3333, 0.08333, 0.3333, 0.08333, 0.3542, 0.08333, 0.3542, 0.1667, 0.3333, 0.1667, 0.3333, 0.1667, 0.3542, 0.1667, 0.3542, 0.25, 0.3333, 0.25, 0.3333, 0.25, 0.3542, 0.25, 0.3542, 0.3333, 0.3333, 0.3333, 0.3333, 0.3333, 0.3542, 0.3333, 0.3542, 0.4167, 0.3333, 0.4167, 0.3333, 0.4167, 0.3542, 0.4167, 0.3542, 0.5, 0.3333, 0.5, 0.3542, 0.5, 0.375, 0.5, 0.375, 0.5833, 0.3542, 0.5833, 0.3542, 0.5833, 0.375, 0.5833, 0.375, 0.6667, 0.3542, 0.6667, 0.3542, 0.6667, 0.375, 0.6667, 0.375, 0.75, 0.3542, 0.75, 0.3542, 0.75, 0.375, 0.75, 0.375, 0.8333, 0.3542, 0.8333, 0.3542, 0.8333, 0.375, 0.8333, 0.375, 0.9167, 0.3542, 0.9167, 0.3542, 0.9167, 0.375, 0.9167, 0.375, 1.0, 0.3542, 1.0, 0.3542, 2.22e-16, 0.375, 2.22e-16, 0.375, 0.08333, 0.3542, 0.08333, 0.3542, 0.08333, 0.375, 0.08333, 0.375, 0.1667, 0.3542, 0.1667, 0.3542, 0.1667, 0.375, 0.1667, 0.375, 0.25, 0.3542, 0.25, 0.3542, 0.25, 0.375, 0.25, 0.375, 0.3333, 0.3542, 0.3333, 0.3542, 0.3333, 0.375, 0.3333, 0.375, 0.4167, 0.3542, 0.4167, 0.3542, 0.4167, 0.375, 0.4167, 0.375, 0.5, 0.3542, 0.5, 0.375, 0.5, 0.3958, 0.5, 0.3958, 0.5833, 0.375, 0.5833, 0.375, 0.5833, 0.3958, 0.5833, 0.3958, 0.6667, 0.375, 0.6667, 0.375, 0.6667, 0.3958, 0.6667, 0.3958, 0.75, 0.375, 0.75, 0.375, 0.75, 0.3958, 0.75, 0.3958, 0.8333, 0.375, 0.8333, 0.375, 0.8333, 0.3958, 0.8333, 0.3958, 0.9167, 0.375, 0.9167, 0.375, 0.9167, 0.3958, 0.9167, 0.3958, 1.0, 0.375, 1.0, 0.375, 2.22e-16, 0.3958, 2.22e-16, 0.3958, 0.08333, 0.375, 0.08333, 0.375, 0.08333, 0.3958, 0.08333, 0.3958, 0.1667, 0.375, 0.1667, 0.375, 0.1667, 0.3958, 0.1667, 0.3958, 0.25, 0.375, 0.25, 0.375, 0.25, 0.3958, 0.25, 0.3958, 0.3333, 0.375, 0.3333, 0.375, 0.3333, 0.3958, 0.3333, 0.3958, 0.4167, 0.375, 0.4167, 0.375, 0.4167, 0.3958, 0.4167, 0.3958, 0.5, 0.375, 0.5, 0.3958, 0.5, 0.4167, 0.5, 0.4167, 0.5833, 0.3958, 0.5833, 0.3958, 0.5833, 0.4167, 0.5833, 0.4167, 0.6667, 0.3958, 0.6667, 0.3958, 0.6667, 0.4167, 0.6667, 0.4167, 0.75, 0.3958, 0.75, 0.3958, 0.75, 0.4167, 0.75, 0.4167, 0.8333, 0.3958, 0.8333, 0.3958, 0.8333, 0.4167, 0.8333, 0.4167, 0.9167, 0.3958, 0.9167, 0.3958, 0.9167, 0.4167, 0.9167, 0.4167, 1.0, 0.3958, 1.0, 0.3958, 2.22e-16, 0.4167, 2.22e-16, 0.4167, 0.08333, 0.3958, 0.08333, 0.3958, 0.08333, 0.4167, 0.08333, 0.4167, 0.1667, 0.3958, 0.1667, 0.3958, 0.1667, 0.4167, 0.1667, 0.4167, 0.25, 0.3958, 0.25, 0.3958, 0.25, 0.4167, 0.25, 0.4167, 0.3333, 0.3958, 0.3333, 0.3958, 0.3333, 0.4167, 0.3333, 0.4167, 0.4167, 0.3958, 0.4167, 0.3958, 0.4167, 0.4167, 0.4167, 0.4167, 0.5, 0.3958, 0.5, 0.4167, 0.5, 0.4375, 0.5, 0.4375, 0.5833, 0.4167, 0.5833, 0.4167, 0.5833, 0.4375, 0.5833, 0.4375, 0.6667, 0.4167, 0.6667, 0.4167, 0.6667, 0.4375, 0.6667, 0.4375, 0.75, 0.4167, 0.75, 0.4167, 0.75, 0.4375, 0.75, 0.4375, 0.8333, 0.4167, 0.8333, 0.4167, 0.8333, 0.4375, 0.8333, 0.4375, 0.9167, 0.4167, 0.9167, 0.4167, 0.9167, 0.4375, 0.9167, 0.4375, 1.0, 0.4167, 1.0, 0.4167, 2.22e-16, 0.4375, 2.22e-16, 0.4375, 0.08333, 0.4167, 0.08333, 0.4167, 0.08333, 0.4375, 0.08333, 0.4375, 0.1667, 0.4167, 0.1667, 0.4167, 0.1667, 0.4375, 0.1667, 0.4375, 0.25, 0.4167, 0.25, 0.4167, 0.25, 0.4375, 0.25, 0.4375, 0.3333, 0.4167, 0.3333, 0.4167, 0.3333, 0.4375, 0.3333, 0.4375, 0.4167, 0.4167, 0.4167, 0.4167, 0.4167, 0.4375, 0.4167, 0.4375, 0.5, 0.4167, 0.5, 0.4375, 0.5, 0.4583, 0.5, 0.4583, 0.5833, 0.4375, 0.5833, 0.4375, 0.5833, 0.4583, 0.5833, 0.4583, 0.6667, 0.4375, 0.6667, 0.4375, 0.6667, 0.4583, 0.6667, 0.4583, 0.75, 0.4375, 0.75, 0.4375, 0.75, 0.4583, 0.75, 0.4583, 0.8333, 0.4375, 0.8333, 0.4375, 0.8333, 0.4583, 0.8333, 0.4583, 0.9167, 0.4375, 0.9167, 0.4375, 0.9167, 0.4583, 0.9167, 0.4583, 1.0, 0.4375, 1.0, 0.4375, 2.22e-16, 0.4583, 2.22e-16, 0.4583, 0.08333, 0.4375, 0.08333, 0.4375, 0.08333, 0.4583, 0.08333, 0.4583, 0.1667, 0.4375, 0.1667, 0.4375, 0.1667, 0.4583, 0.1667, 0.4583, 0.25, 0.4375, 0.25, 0.4375, 0.25, 0.4583, 0.25, 0.4583, 0.3333, 0.4375, 0.3333, 0.4375, 0.3333, 0.4583, 0.3333, 0.4583, 0.4167, 0.4375, 0.4167, 0.4375, 0.4167, 0.4583, 0.4167, 0.4583, 0.5, 0.4375, 0.5, 0.4583, 0.5, 0.4792, 0.5, 0.4792, 0.5833, 0.4583, 0.5833, 0.4583, 0.5833, 0.4792, 0.5833, 0.4792, 0.6667, 0.4583, 0.6667, 0.4583, 0.6667, 0.4792, 0.6667, 0.4792, 0.75, 0.4583, 0.75, 0.4583, 0.75, 0.4792, 0.75, 0.4792, 0.8333, 0.4583, 0.8333, 0.4583, 0.8333, 0.4792, 0.8333, 0.4792, 0.9167, 0.4583, 0.9167, 0.4583, 0.9167, 0.4792, 0.9167, 0.4792, 1.0, 0.4583, 1.0, 0.4583, 2.22e-16, 0.4792, 2.22e-16, 0.4792, 0.08333, 0.4583, 0.08333, 0.4583, 0.08333, 0.4792, 0.08333, 0.4792, 0.1667, 0.4583, 0.1667, 0.4583, 0.1667, 0.4792, 0.1667, 0.4792, 0.25, 0.4583, 0.25, 0.4583, 0.25, 0.4792, 0.25, 0.4792, 0.3333, 0.4583, 0.3333, 0.4583, 0.3333, 0.4792, 0.3333, 0.4792, 0.4167, 0.4583, 0.4167, 0.4583, 0.4167, 0.4792, 0.4167, 0.4792, 0.5, 0.4583, 0.5, 0.4792, 0.5, 0.5, 0.5, 0.5, 0.5833, 0.4792, 0.5833, 0.4792, 0.5833, 0.5, 0.5833, 0.5, 0.6667, 0.4792, 0.6667, 0.4792, 0.6667, 0.5, 0.6667, 0.5, 0.75, 0.4792, 0.75, 0.4792, 0.75, 0.5, 0.75, 0.5, 0.8333, 0.4792, 0.8333, 0.4792, 0.8333, 0.5, 0.8333, 0.5, 0.9167, 0.4792, 0.9167, 0.4792, 0.9167, 0.5, 0.9167, 0.5, 1.0, 0.4792, 1.0, 0.4792, 2.22e-16, 0.5, 2.22e-16, 0.5, 0.08333, 0.4792, 0.08333, 0.4792, 0.08333, 0.5, 0.08333, 0.5, 0.1667, 0.4792, 0.1667, 0.4792, 0.1667, 0.5, 0.1667, 0.5, 0.25, 0.4792, 0.25, 0.4792, 0.25, 0.5, 0.25, 0.5, 0.3333, 0.4792, 0.3333, 0.4792, 0.3333, 0.5, 0.3333, 0.5, 0.4167, 0.4792, 0.4167, 0.4792, 0.4167, 0.5, 0.4167, 0.5, 0.5, 0.4792, 0.5])
me_torus.use_remesh_fix_poles = True
me_torus.use_remesh_preserve_attributes = False
me_torus.update()

# ---- objects
ob_base = bpy.data.objects.new('Base', me_cube_001)
ob_nao_sei_o_nome_dessa_parte_da_faca = bpy.data.objects.new('Nao-sei-o-nome-dessa-parte-da-faca', me_cube_002)
ob_lamina = bpy.data.objects.new('Lamina', me_cube_003)
ob_torus = bpy.data.objects.new('Torus', me_torus)

# ---- transforms, parenting, visibility, modifiers, constraints
ob_base.location = (0.0, 0.0, 0.0)
ob_nao_sei_o_nome_dessa_parte_da_faca.location = (0.0, 0.0, 5.789)
ob_lamina.location = (0.1031, 0.0, 6.115)
ob_lamina.scale = (1.0, 0.1644, 1.0)
ob_torus.location = (-2.016, 0.0, -0.06433)
ob_torus.rotation_euler = (1.571, -1.571, 0.0)
ob_torus.scale = (0.61, 0.61, 0.61)

# ---- collection membership
col_collection.objects.link(ob_base)
col_collection.objects.link(ob_nao_sei_o_nome_dessa_parte_da_faca)
col_collection.objects.link(ob_lamina)
col_collection.objects.link(ob_torus)

# ---- scene / render settings (as saved in the file)
scene.frame_start = 1; scene.frame_end = 250; scene.frame_set(1)
scene.render.engine = 'BLENDER_EEVEE_NEXT'
scene.cycles.sampling_pattern = 'TABULATED_SOBOL'
scene.cycles.use_light_tree = False
scene.view_settings.view_transform = 'Filmic'
bpy.context.view_layer.update()

# ---- added for rendering (the .blend has no active camera and no usable light): camera, sun
cam_auto = bpy.data.cameras.new('AutoCamera')
cam_auto.lens = 50.0
cam_auto.sensor_width = 36.0
cam_auto.clip_end = 1000.0
ob_auto_camera = bpy.data.objects.new('AutoCamera', cam_auto)
scene.collection.objects.link(ob_auto_camera)
ob_auto_camera.location = (15.4972, -18.6518, 18.4525)
ob_auto_camera.rotation_euler = (1.09748, -7.21219e-08, 0.694738)
scene.camera = ob_auto_camera
light_auto_sun = bpy.data.lights.new('AutoSun', 'SUN')
light_auto_sun.energy = 3.0
light_auto_sun.angle = 0.0523599
ob_auto_sun = bpy.data.objects.new('AutoSun', light_auto_sun)
scene.collection.objects.link(ob_auto_sun)
ob_auto_sun.rotation_euler = (0.872665, 0.174533, 0.523599)
bpy.context.view_layer.update()
